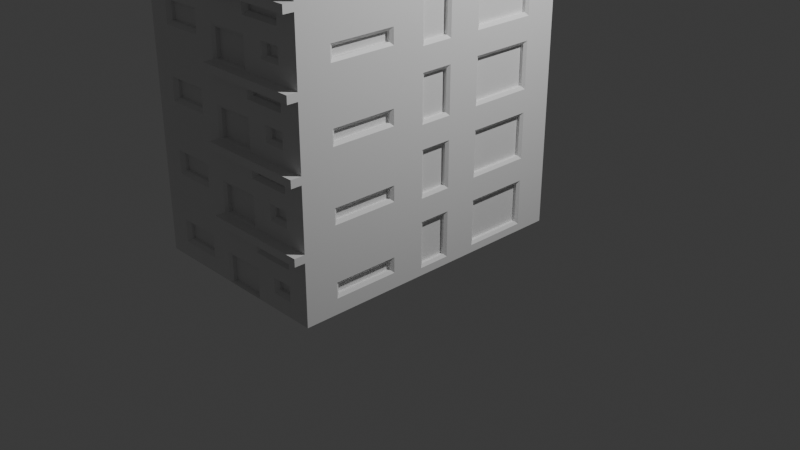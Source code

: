 # Source: building.blend  (saved by Blender 4.0.36; exported with 4.5.12 LTS)
import bpy
from mathutils import Matrix  # noqa: F401  (used for matrix-valued properties, if any)

bpy.ops.wm.read_factory_settings(use_empty=True)
scene = bpy.context.scene
scene.name = 'Scene'

# ---- collections
col_collection = bpy.data.collections.new('Collection'); scene.collection.children.link(col_collection)

# ---- materials (node trees are filled in below, after node groups)
mat_material = bpy.data.materials.new('Material')
mat_material.alpha_threshold = 0.0
mat_material.use_transparent_shadow = False
mat_material.roughness = 0.5
mat_material.line_color = (0.0, 0.0, 0.0, 1.0)

# ---- material node trees
mat_material.use_nodes = True; mat_material.node_tree.nodes.clear()
_N = mat_material.node_tree.nodes; _L = mat_material.node_tree.links
n0 = _N.new('ShaderNodeOutputMaterial'); n0.name = 'Material Output'; n0.location = (300, 300)
n1 = _N.new('ShaderNodeBsdfPrincipled'); n1.name = 'Principled BSDF'; n1.location = (10, 300)
n1.inputs[3].default_value = 1.45
_L.new(n1.outputs[0], n0.inputs[0])
n0.is_active_output = True

# ---- world
world_world = bpy.data.worlds.new('World'); scene.world = world_world
world_world.use_nodes = True; world_world.node_tree.nodes.clear()
_N = world_world.node_tree.nodes; _L = world_world.node_tree.links
n0 = _N.new('ShaderNodeOutputWorld'); n0.name = 'World Output'; n0.location = (300, 300)
n1 = _N.new('ShaderNodeBackground'); n1.name = 'Background'; n1.location = (10, 300)
n1.inputs[0].default_value = (0.05088, 0.05088, 0.05088, 1.0)
_L.new(n1.outputs[0], n0.inputs[0])
n0.is_active_output = True
world_world.color = (0.05088, 0.05088, 0.05088)
world_world.use_sun_shadow = False
world_world.sun_shadow_jitter_overblur = 0.0

# ---- cameras
cam_camera = bpy.data.cameras.new('Camera')
cam_camera.clip_end = 100.0
cam_camera.ortho_scale = 7.314

# ---- lights
light_light = bpy.data.lights.new('Light', 'POINT')
light_light.transmission_factor = 0.0
light_light.use_soft_falloff = False
light_light.energy = 1000.0
light_light.shadow_soft_size = 0.1
light_light.shadow_maximum_resolution = 0.006
light_light.use_absolute_resolution = True

# ---- meshes
me_cube = bpy.data.meshes.new('Cube')
me_cube.from_pydata([(1.0, 1.0, -0.3), (1.0, 1.0, -1.0), (1.0, -2.0, -0.3), (1.0, -2.0, -1.0), (-1.0, 1.0, -0.3), (-1.0, 1.0, -1.0), (-1.0, -2.0, -0.3), (-1.0, -2.0, -1.0), (-1.0, 0.6667, -1.0), (-1.0, 0.3333, -1.0), (-1.0, -2.98e-08, -1.0), (-1.0, -0.3333, -1.0), (-1.0, -0.6667, -1.0), (-1.0, -1.0, -1.0), (-1.0, -1.333, -1.0), (-1.0, -1.667, -1.0), (1.0, 0.6667, -0.3), (1.0, 0.3333, -0.3), (1.0, -2.98e-08, -0.3), (1.0, -0.3333, -0.3), (1.0, -0.6667, -0.3), (1.0, -1.0, -0.3), (1.0, -1.333, -0.3), (1.0, -1.667, -0.3), (-1.0, -1.667, -0.3), (-1.0, -1.333, -0.3), (-1.0, -1.0, -0.3), (-1.0, -0.6667, -0.3), (-1.0, -0.3333, -0.3), (-1.0, 5.96e-08, -0.3), (-1.0, 0.3333, -0.3), (-1.0, 0.6667, -0.3), (1.0, -1.667, -1.0), (1.0, -1.333, -1.0), (1.0, -1.0, -1.0), (1.0, -0.6667, -1.0), (1.0, -0.3333, -1.0), (1.0, 5.96e-08, -1.0), (1.0, 0.3333, -1.0), (1.0, 0.6667, -1.0), (0.7778, 1.0, -1.0), (0.5556, 1.0, -1.0), (0.3333, 1.0, -1.0), (0.1111, 1.0, -1.0), (-0.1111, 1.0, -1.0), (-0.3333, 1.0, -1.0), (-0.5556, 1.0, -1.0), (-0.7778, 1.0, -1.0), (0.7778, -2.0, -0.3), (0.5556, -2.0, -0.3), (0.3333, -2.0, -0.3), (0.1111, -2.0, -0.3), (-0.1111, -2.0, -0.3), (-0.3333, -2.0, -0.3), (-0.5556, -2.0, -0.3), (-0.7778, -2.0, -0.3), (-0.7778, -2.0, -1.0), (-0.5556, -2.0, -1.0), (-0.3333, -2.0, -1.0), (-0.08111, -1.98, -0.9939), (0.1111, -1.98, -0.9939), (0.3033, -1.98, -0.9939), (0.5556, -2.0, -1.0), (0.7778, -2.0, -1.0), (-0.7778, 1.0, -0.3), (-0.5556, 1.0, -0.3), (-0.3333, 1.0, -0.3), (-0.1111, 1.0, -0.3), (0.1111, 1.0, -0.3), (0.3333, 1.0, -0.3), (0.5556, 1.0, -0.3), (0.7778, 1.0, -0.3), (0.7778, 0.6667, -1.0), (0.5556, 0.6667, -1.0), (0.3333, 0.6667, -1.0), (0.1111, 0.6667, -1.0), (-0.1111, 0.6667, -1.0), (-0.3333, 0.6667, -1.0), (-0.5556, 0.6667, -1.0), (-0.7778, 0.6667, -1.0), (0.7778, 0.3333, -1.0), (0.5556, 0.3333, -1.0), (0.3333, 0.3333, -1.0), (0.1111, 0.3333, -1.0), (-0.1111, 0.3333, -1.0), (-0.3333, 0.3333, -1.0), (-0.5556, 0.3333, -1.0), (-0.7778, 0.3333, -1.0), (0.7778, 4.967e-08, -1.0), (0.5556, 3.974e-08, -1.0), (0.3333, 2.98e-08, -1.0), (0.1111, 1.987e-08, -1.0), (-0.1111, 9.934e-09, -1.0), (-0.3333, -1.776e-15, -1.0), (-0.5556, -9.934e-09, -1.0), (-0.7778, -1.987e-08, -1.0), (0.7778, -0.3333, -1.0), (0.5556, -0.3333, -1.0), (0.3333, -0.3333, -1.0), (0.1111, -0.3333, -1.0), (-0.1111, -0.3333, -1.0), (-0.3333, -0.3333, -1.0), (-0.5556, -0.3333, -1.0), (-0.7778, -0.3333, -1.0), (0.7778, -0.6667, -1.0), (0.5556, -0.6667, -1.0), (0.3333, -0.6667, -1.0), (0.1111, -0.6667, -1.0), (-0.1111, -0.6667, -1.0), (-0.3333, -0.6667, -1.0), (-0.5556, -0.6667, -1.0), (-0.7778, -0.6667, -1.0), (0.7778, -1.0, -1.0), (0.5556, -1.0, -1.0), (0.3333, -1.0, -1.0), (0.1111, -1.0, -1.0), (-0.1111, -1.0, -1.0), (-0.3333, -1.0, -1.0), (-0.5556, -1.0, -1.0), (-0.7778, -1.0, -1.0), (0.7778, -1.333, -1.0), (0.5556, -1.333, -1.0), (0.3333, -1.333, -1.0), (0.1111, -1.333, -1.0), (-0.1111, -1.333, -1.0), (-0.3333, -1.333, -1.0), (-0.5556, -1.333, -1.0), (-0.7778, -1.333, -1.0), (0.7778, -1.667, -1.0), (0.5556, -1.667, -1.0), (0.3333, -1.667, -1.0), (0.1111, -1.667, -1.0), (-0.1111, -1.667, -1.0), (-0.3333, -1.667, -1.0), (-0.5556, -1.667, -1.0), (-0.7778, -1.667, -1.0), (-0.7778, 0.6667, -0.3), (-0.5556, 0.6667, -0.3), (-0.3333, 0.6667, -0.3), (-0.1111, 0.6667, -0.3), (0.1111, 0.6667, -0.3), (0.3333, 0.6667, -0.3), (0.5556, 0.6667, -0.3), (0.7778, 0.6667, -0.3), (-0.7778, 0.3333, -0.3), (-0.5556, 0.3333, -0.3), (-0.3333, 0.3333, -0.3), (-0.1111, 0.3333, -0.3), (0.1111, 0.3333, -0.3), (0.3333, 0.3333, -0.3), (0.5556, 0.3333, -0.3), (0.7778, 0.3333, -0.3), (-0.7778, 4.967e-08, -0.3), (-0.5556, 3.974e-08, -0.3), (-0.3333, 2.98e-08, -0.3), (-0.1111, 1.987e-08, -0.3), (0.1111, 9.934e-09, -0.3), (0.3333, -1.776e-15, -0.3), (0.5556, -9.934e-09, -0.3), (0.7778, -1.987e-08, -0.3), (-0.7778, -0.3333, -0.3), (-0.5556, -0.3333, -0.3), (-0.3333, -0.3333, -0.3), (-0.1111, -0.3333, -0.3), (0.1111, -0.3333, -0.3), (0.3333, -0.3333, -0.3), (0.5556, -0.3333, -0.3), (0.7778, -0.3333, -0.3), (-0.7778, -0.6667, -0.3), (-0.5556, -0.6667, -0.3), (-0.3333, -0.6667, -0.3), (-0.1111, -0.6667, -0.3), (0.1111, -0.6667, -0.3), (0.3333, -0.6667, -0.3), (0.5556, -0.6667, -0.3), (0.7778, -0.6667, -0.3), (-0.7778, -1.0, -0.3), (-0.5556, -1.0, -0.3), (-0.3333, -1.0, -0.3), (-0.1111, -1.0, -0.3), (0.1111, -1.0, -0.3), (0.3333, -1.0, -0.3), (0.5556, -1.0, -0.3), (0.7778, -1.0, -0.3), (-0.7778, -1.333, -0.3), (-0.5556, -1.333, -0.3), (-0.3333, -1.333, -0.3), (-0.1111, -1.333, -0.3), (0.1111, -1.333, -0.3), (0.3333, -1.333, -0.3), (0.5556, -1.333, -0.3), (0.7778, -1.333, -0.3), (-0.7778, -1.667, -0.3), (-0.5556, -1.667, -0.3), (-0.3333, -1.667, -0.3), (-0.1111, -1.667, -0.3), (0.1111, -1.667, -0.3), (0.3333, -1.667, -0.3), (0.5556, -1.667, -0.3), (0.7778, -1.667, -0.3), (1.0, 1.0, -0.3778), (1.0, 1.0, -0.4556), (1.0, 1.0, -0.5333), (1.0, 1.0, -0.6111), (1.0, 1.0, -0.6889), (1.0, 1.0, -0.7667), (1.0, 1.0, -0.8444), (1.0, 1.0, -0.9222), (-1.0, -2.0, -0.9222), (-1.0, -2.0, -0.8444), (-1.0, -2.0, -0.7667), (-1.0, -2.0, -0.6889), (-1.0, -2.0, -0.6111), (-1.0, -2.0, -0.5333), (-1.0, -2.0, -0.4556), (-1.0, -2.0, -0.3778), (1.0, -2.0, -0.3778), (1.0, -2.0, -0.4556), (1.0, -2.0, -0.5333), (1.0, -2.0, -0.6111), (1.0, -2.0, -0.6889), (1.0, -2.0, -0.7667), (1.0, -2.0, -0.8444), (1.0, -2.0, -0.9222), (-1.0, 1.0, -0.3778), (-1.0, 1.0, -0.4556), (-1.0, 1.0, -0.5333), (-1.0, 1.0, -0.6111), (-1.0, 1.0, -0.6889), (-1.0, 1.0, -0.7667), (-1.0, 1.0, -0.8444), (-1.0, 1.0, -0.9222), (1.0, 0.6667, -0.3778), (0.98, 0.6367, -0.4856), (0.98, 0.6367, -0.5333), (0.98, 0.6367, -0.6111), (0.98, 0.6367, -0.6889), (0.98, 0.6367, -0.7667), (0.98, 0.6367, -0.8444), (0.98, 0.6367, -0.8922), (1.0, 0.3333, -0.3778), (0.98, 0.3333, -0.4856), (0.98, 0.3333, -0.8922), (1.0, -1.987e-08, -0.3778), (0.98, 0.03, -0.4856), (0.98, 0.03, -0.5333), (0.98, 0.03, -0.6111), (0.98, 0.03, -0.6889), (0.98, 0.03, -0.7667), (0.98, 0.03, -0.8444), (0.98, 0.03, -0.8922), (1.0, -0.3333, -0.3778), (0.98, -0.3633, -0.4856), (0.98, -0.3633, -0.5333), (0.98, -0.3633, -0.6111), (0.98, -0.3633, -0.6889), (0.98, -0.3633, -0.7667), (0.98, -0.3633, -0.8444), (0.98, -0.3633, -0.8922), (1.0, -0.6667, -0.3778), (0.98, -0.6367, -0.4856), (0.98, -0.6367, -0.5333), (0.98, -0.6367, -0.6111), (0.98, -0.6367, -0.6889), (0.98, -0.6367, -0.7667), (0.98, -0.6367, -0.8444), (0.98, -0.6367, -0.8922), (1.0, -1.0, -0.3778), (1.0, -1.0, -0.4556), (1.0, -1.0, -0.5333), (1.0, -1.0, -0.6111), (0.98, -1.03, -0.7189), (0.98, -1.03, -0.7667), (0.98, -1.03, -0.8144), (1.0, -1.0, -0.9222), (1.0, -1.333, -0.3778), (1.0, -1.333, -0.4556), (1.0, -1.333, -0.5333), (1.0, -1.333, -0.6111), (0.98, -1.333, -0.7189), (1.0, -1.333, -0.8444), (1.0, -1.333, -0.9222), (1.0, -1.667, -0.3778), (1.0, -1.667, -0.4556), (1.0, -1.667, -0.5333), (1.0, -1.667, -0.6111), (0.98, -1.637, -0.7189), (0.98, -1.637, -0.7667), (0.98, -1.637, -0.8144), (1.0, -1.667, -0.9222), (-1.0, -1.667, -0.3778), (-1.0, -1.667, -0.4556), (-1.0, -1.667, -0.5333), (-1.0, -1.667, -0.6111), (-0.98, -1.637, -0.7189), (-0.98, -1.637, -0.7667), (-0.98, -1.637, -0.8144), (-1.0, -1.667, -0.9222), (-1.0, -1.333, -0.3778), (-1.0, -1.333, -0.4556), (-1.0, -1.333, -0.5333), (-1.0, -1.333, -0.6111), (-0.98, -1.333, -0.7189), (-0.5556, -1.93, -0.7667), (-1.0, -1.333, -0.8444), (-1.0, -1.333, -0.9222), (-1.0, -1.0, -0.3778), (-1.0, -1.0, -0.4556), (-1.0, -1.0, -0.5333), (-1.0, -1.0, -0.6111), (-0.98, -1.03, -0.7189), (-0.98, -1.03, -0.7667), (-0.98, -1.03, -0.8144), (-1.0, -1.0, -0.9222), (-1.0, -0.6667, -0.3778), (-0.98, -0.6367, -0.4856), (-0.98, -0.6367, -0.5333), (-0.98, -0.6367, -0.6111), (-0.98, -0.6367, -0.6889), (-0.98, -0.6367, -0.7667), (-0.98, -0.6367, -0.8444), (-0.98, -0.6367, -0.8922), (-1.0, -0.3333, -0.3778), (-0.98, -0.3633, -0.4856), (-0.98, -0.3633, -0.5333), (-0.98, -0.3633, -0.6111), (-0.98, -0.3633, -0.6889), (-0.98, -0.3633, -0.7667), (-0.98, -0.3633, -0.8444), (-0.98, -0.3633, -0.8922), (-1.0, 4.967e-08, -0.3778), (-0.98, 0.03, -0.4856), (-0.98, 0.03, -0.5333), (-0.98, 0.03, -0.6111), (-0.98, 0.03, -0.6889), (-0.98, 0.03, -0.7667), (-0.98, 0.03, -0.8444), (-0.98, 0.03, -0.8922), (-1.0, 0.3333, -0.3778), (-0.98, 0.3333, -0.4856), (-0.5556, -1.93, -0.6889), (-0.5556, -1.93, -0.6411), (0.5556, -1.93, -0.5033), (0.5556, -1.93, -0.4556), (0.5556, -1.93, -0.4078), (-0.98, 0.3333, -0.8922), (-1.0, 0.6667, -0.3778), (-0.98, 0.6367, -0.4856), (-0.98, 0.6367, -0.5333), (-0.98, 0.6367, -0.6111), (-0.98, 0.6367, -0.6889), (-0.98, 0.6367, -0.7667), (-0.98, 0.6367, -0.8444), (-0.98, 0.6367, -0.8922), (-0.7478, 0.98, -0.4078), (-0.7478, 0.98, -0.4556), (-0.7478, 0.98, -0.5033), (-0.7778, 1.0, -0.6111), (-0.7478, 0.98, -0.7189), (-0.7478, 0.98, -0.7667), (-0.7478, 0.98, -0.8144), (-0.7778, 1.0, -0.9222), (-0.5556, 0.98, -0.4078), (-0.5556, 1.0, -0.5333), (-0.5556, 1.0, -0.6111), (-0.5556, 0.98, -0.7189), (-0.5556, 1.0, -0.8444), (-0.5556, 1.0, -0.9222), (-0.3633, 0.98, -0.4078), (-0.3633, 0.98, -0.4556), (-0.3633, 0.98, -0.5033), (-0.3333, 1.0, -0.6111), (-0.3633, 0.98, -0.7189), (-0.3633, 0.98, -0.7667), (-0.3633, 0.98, -0.8144), (-0.3333, 1.0, -0.9222), (-0.08111, 0.98, -0.4078), (-0.08111, 0.98, -0.4556), (-0.08111, 0.98, -0.5333), (-0.08111, 0.98, -0.6111), (-0.08111, 0.98, -0.6889), (-0.08111, 0.98, -0.7667), (-0.08111, 0.98, -0.8444), (-0.08111, 0.98, -0.8922), (0.1111, 0.98, -0.4078), (0.1111, 0.98, -0.8922), (0.3033, 0.98, -0.4078), (0.3033, 0.98, -0.4556), (0.3033, 0.98, -0.5333), (0.3033, 0.98, -0.6111), (0.3033, 0.98, -0.6889), (0.3033, 0.98, -0.7667), (0.3033, 0.98, -0.8444), (0.3033, 0.98, -0.8922), (0.5556, 1.0, -0.3778), (0.5856, 0.98, -0.4856), (0.5856, 0.98, -0.5333), (0.5856, 0.98, -0.6111), (0.5856, 0.98, -0.6889), (0.5856, 0.98, -0.7667), (0.5856, 0.98, -0.8444), (0.5856, 0.98, -0.8922), (0.7778, 1.0, -0.3778), (0.7478, 0.98, -0.4856), (0.7478, 0.98, -0.5333), (0.7478, 0.98, -0.6111), (0.7478, 0.98, -0.6889), (0.7478, 0.98, -0.7667), (0.7478, 0.98, -0.8444), (0.7478, 0.98, -0.8922), (0.7478, -1.96, -0.4078), (0.7478, -1.96, -0.4556), (0.7478, -1.96, -0.5033), (0.7778, -2.0, -0.6111), (0.7478, -1.96, -0.7189), (0.7478, -1.96, -0.7667), (0.7478, -1.96, -0.8144), (0.7778, -2.0, -0.9222), (0.5556, -1.96, -0.4078), (0.5556, -2.0, -0.5333), (0.5556, -2.0, -0.6111), (0.5856, -1.96, -0.7189), (0.5856, -1.96, -0.7667), (0.5856, -1.96, -0.8144), (0.5556, -2.0, -0.9222), (0.3633, -1.96, -0.4078), (0.3633, -1.96, -0.4556), (0.3633, -1.96, -0.5033), (0.3333, -2.0, -0.6111), (0.3033, -1.98, -0.7189), (0.3033, -1.98, -0.7667), (0.3033, -1.98, -0.8444), (0.3033, -1.98, -0.9222), (0.1111, -2.0, -0.3778), (0.1111, -2.0, -0.4556), (0.1111, -2.0, -0.5333), (0.1111, -2.0, -0.6111), (0.1111, -1.98, -0.7189), (-0.1111, -2.0, -0.3778), (-0.1111, -2.0, -0.4556), (-0.1111, -2.0, -0.5333), (-0.1111, -2.0, -0.6111), (-0.08111, -1.98, -0.7189), (-0.08111, -1.98, -0.7667), (-0.08111, -1.98, -0.8444), (-0.08111, -1.98, -0.9222), (-0.3333, -2.0, -0.3778), (-0.3333, -2.0, -0.4556), (-0.3333, -2.0, -0.5333), (-0.3633, -1.96, -0.6411), (-0.3633, -1.96, -0.6889), (-0.3633, -1.96, -0.7667), (-0.3633, -1.96, -0.8144), (-0.3333, -2.0, -0.9222), (-0.5556, -2.0, -0.3778), (-0.5556, -2.0, -0.4556), (-0.5556, -2.0, -0.5333), (-0.5556, -1.96, -0.6411), (-0.5556, -2.0, -0.8444), (-0.5556, -2.0, -0.9222), (-0.7778, -2.0, -0.3778), (-0.7778, -2.0, -0.4556), (-0.7778, -2.0, -0.5333), (-0.7478, -1.96, -0.6411), (-0.7478, -1.96, -0.6889), (-0.7478, -1.96, -0.7667), (-0.7478, -1.96, -0.8144), (-0.7778, -2.0, -0.9222), (-0.1111, -2.0, -1.0), (0.1111, -2.0, -1.0), (0.3333, -2.0, -1.0), (0.3333, -2.0, -0.9222), (-0.1111, -2.0, -0.9222), (0.3333, -2.0, -0.6889), (0.3333, -2.0, -0.7667), (0.3333, -2.0, -0.8444), (-0.1111, -2.0, -0.6889), (-0.1111, -2.0, -0.7667), (-0.1111, -2.0, -0.8444), (0.1111, -2.0, -0.6889), (0.1111, -1.94, -0.9222), (0.1111, -1.94, -0.9939), (0.1111, -1.94, -0.7189), (0.1111, -1.94, -0.7667), (0.1111, -1.94, -0.8444), (-0.08111, -1.94, -0.9222), (-0.08111, -1.94, -0.8444), (-0.08111, -1.94, -0.7667), (0.3033, -1.94, -0.9222), (0.3033, -1.94, -0.8444), (0.3033, -1.94, -0.7667), (-0.08111, -1.94, -0.9939), (0.3033, -1.94, -0.9939), (0.3033, -1.94, -0.7189), (-0.08111, -1.94, -0.7189), (-0.3333, -2.0, -0.6111), (-0.3333, -2.0, -0.6889), (-0.3333, -2.0, -0.7667), (-0.3333, -2.0, -0.8444), (-0.7778, -2.0, -0.6111), (-0.7778, -2.0, -0.6889), (-0.7778, -2.0, -0.7667), (-0.7778, -2.0, -0.8444), (-0.5556, -1.96, -0.8144), (-0.5556, -2.0, -0.6111), (0.7778, -2.0, -0.3778), (0.7778, -2.0, -0.4556), (0.7778, -2.0, -0.5333), (0.7778, -2.0, -0.6889), (0.7778, -2.0, -0.7667), (0.7778, -2.0, -0.8444), (0.5556, -2.0, -0.6889), (0.5556, -2.0, -0.7667), (0.5556, -2.0, -0.8444), (0.3333, -2.0, -0.3778), (0.3333, -2.0, -0.4556), (0.3333, -2.0, -0.5333), (0.5556, -1.96, -0.5033), (0.5556, -2.0, -0.3778), (1.0, -2.107, -0.3), (0.7778, -2.107, -0.3), (0.5556, -2.107, -0.3), (0.3333, -2.107, -0.3), (0.1111, -2.107, -0.3), (-0.1111, -2.107, -0.3), (1.0, -2.107, -0.3778), (0.7778, -2.107, -0.3778), (0.5556, -2.107, -0.3778), (0.3333, -2.107, -0.3778), (0.1111, -2.107, -0.3778), (-0.1111, -2.107, -0.3778), (-1.0, -1.667, -0.6889), (-1.0, -1.667, -0.7667), (-1.0, -1.667, -0.8444), (-1.0, -1.0, -0.6889), (-1.0, -1.0, -0.7667), (-1.0, -1.0, -0.8444), (-1.0, -0.6667, -0.4556), (-1.0, -0.6667, -0.5333), (-1.0, -0.6667, -0.6111), (-1.0, -0.6667, -0.6889), (-1.0, -0.6667, -0.7667), (-1.0, -0.6667, -0.8444), (-1.0, -0.6667, -0.9222), (-1.0, -0.3333, -0.4556), (-1.0, -0.3333, -0.5333), (-1.0, -0.3333, -0.6111), (-1.0, -0.3333, -0.6889), (-1.0, -0.3333, -0.7667), (-1.0, -0.3333, -0.8444), (-1.0, -0.3333, -0.9222), (-1.0, 3.974e-08, -0.4556), (-1.0, 2.98e-08, -0.5333), (-1.0, 1.987e-08, -0.6111), (-1.0, 9.934e-09, -0.6889), (-1.0, -1.776e-15, -0.7667), (-1.0, -9.934e-09, -0.8444), (-1.0, -1.987e-08, -0.9222), (-1.0, 0.6667, -0.4556), (-1.0, 0.6667, -0.5333), (-1.0, 0.6667, -0.6111), (-1.0, 0.6667, -0.6889), (-1.0, 0.6667, -0.7667), (-1.0, 0.6667, -0.8444), (-1.0, 0.6667, -0.9222), (-1.0, 0.3333, -0.9222), (-1.0, 0.3333, -0.4556), (-0.98, -1.333, -0.8144), (-1.0, -1.333, -0.6889), (-0.95, -1.333, -0.7189), (-0.95, -1.333, -0.7667), (-0.95, -1.333, -0.8144), (-0.95, 0.3333, -0.4856), (-0.95, 0.3333, -0.5333), (-0.95, 0.3333, -0.6111), (-0.95, 0.3333, -0.6889), (-0.95, 0.3333, -0.7667), (-0.95, 0.3333, -0.8444), (-0.95, 0.3333, -0.8922), (-0.95, 0.6367, -0.8444), (-0.95, 0.6367, -0.7667), (-0.95, 0.6367, -0.6889), (-0.95, 0.6367, -0.6111), (-0.95, 0.6367, -0.5333), (-0.95, 0.03, -0.8444), (-0.95, 0.03, -0.7667), (-0.95, 0.03, -0.6889), (-0.95, 0.03, -0.6111), (-0.95, 0.03, -0.5333), (-0.95, -0.6367, -0.8444), (-0.95, -0.3633, -0.8444), (-0.95, -0.6367, -0.7667), (-0.95, -0.3633, -0.7667), (-0.95, -0.6367, -0.6889), (-0.95, -0.3633, -0.6889), (-0.95, -0.6367, -0.6111), (-0.95, -0.3633, -0.6111), (-0.95, -0.6367, -0.5333), (-0.95, -0.3633, -0.5333), (-0.95, -1.03, -0.7667), (-0.95, -1.637, -0.7667), (-0.95, -1.637, -0.7189), (-0.95, -1.637, -0.8144), (-0.95, -1.03, -0.7189), (-0.95, -1.03, -0.8144), (-0.95, -0.6367, -0.4856), (-0.95, -0.6367, -0.8922), (-0.95, -0.3633, -0.4856), (-0.95, -0.3633, -0.8922), (-0.95, 0.03, -0.4856), (-0.95, 0.03, -0.8922), (-0.95, 0.6367, -0.4856), (-0.95, 0.6367, -0.8922), (-0.5556, -1.93, -0.8144), (-0.7478, -1.93, -0.7667), (-0.7478, -1.93, -0.6889), (-0.3633, -1.93, -0.7667), (-0.3633, -1.93, -0.6889), (0.3633, -1.93, -0.4556), (0.7478, -1.93, -0.7667), (0.5856, -1.93, -0.7667), (0.7478, -1.93, -0.4556), (-0.3633, -1.93, -0.6411), (-0.3633, -1.93, -0.8144), (-0.7478, -1.93, -0.6411), (-0.7478, -1.93, -0.8144), (0.7478, -1.93, -0.4078), (0.7478, -1.93, -0.5033), (0.7478, -1.93, -0.7189), (0.7478, -1.93, -0.8144), (0.5856, -1.93, -0.7189), (0.5856, -1.93, -0.8144), (0.3633, -1.93, -0.4078), (0.3633, -1.93, -0.5033), (1.0, 0.6667, -0.4556), (1.0, 0.6667, -0.5333), (1.0, 0.6667, -0.6111), (1.0, 0.6667, -0.6889), (1.0, 0.6667, -0.7667), (1.0, 0.6667, -0.8444), (1.0, 0.6667, -0.9222), (1.0, -9.934e-09, -0.4556), (1.0, 8.882e-16, -0.5333), (1.0, 9.934e-09, -0.6111), (1.0, 1.987e-08, -0.6889), (1.0, 2.98e-08, -0.7667), (1.0, 3.974e-08, -0.8444), (1.0, 4.967e-08, -0.9222), (1.0, -0.3333, -0.4556), (1.0, -0.3333, -0.5333), (1.0, -0.3333, -0.6111), (1.0, -0.3333, -0.6889), (1.0, -0.3333, -0.7667), (1.0, -0.3333, -0.8444), (1.0, -0.3333, -0.9222), (1.0, -0.6667, -0.4556), (1.0, -0.6667, -0.5333), (1.0, -0.6667, -0.6111), (1.0, -0.6667, -0.6889), (1.0, -0.6667, -0.7667), (1.0, -0.6667, -0.8444), (1.0, -0.6667, -0.9222), (1.0, -1.0, -0.6889), (1.0, -1.0, -0.7667), (1.0, -1.0, -0.8444), (1.0, -1.667, -0.6889), (1.0, -1.667, -0.7667), (1.0, -1.667, -0.8444), (0.98, -1.333, -0.8144), (1.0, -1.333, -0.6889), (1.0, 0.3333, -0.9222), (1.0, 0.3333, -0.4556), (0.95, 0.3333, -0.4856), (0.95, 0.3333, -0.5333), (0.95, 0.3333, -0.6111), (0.95, 0.3333, -0.6889), (0.95, 0.3333, -0.7667), (0.95, 0.3333, -0.8444), (0.95, 0.3333, -0.8922), (0.95, -1.333, -0.7189), (0.95, -1.333, -0.7667), (0.95, -1.333, -0.8144), (0.95, -1.637, -0.7667), (0.95, -1.03, -0.7667), (0.95, -0.3633, -0.8444), (0.95, -0.6367, -0.8444), (0.95, -0.3633, -0.7667), (0.95, -0.6367, -0.7667), (0.95, -0.3633, -0.6889), (0.95, -0.6367, -0.6889), (0.95, -0.3633, -0.6111), (0.95, -0.6367, -0.6111), (0.95, -0.3633, -0.5333), (0.95, -0.6367, -0.5333), (0.95, 0.03, -0.8444), (0.95, 0.03, -0.7667), (0.95, 0.03, -0.6889), (0.95, 0.03, -0.6111), (0.95, 0.03, -0.5333), (0.95, 0.6367, -0.8444), (0.95, 0.6367, -0.7667), (0.95, 0.6367, -0.6889), (0.95, 0.6367, -0.6111), (0.95, 0.6367, -0.5333), (0.95, 0.6367, -0.4856), (0.95, 0.6367, -0.8922), (0.95, 0.03, -0.4856), (0.95, 0.03, -0.8922), (0.95, -0.3633, -0.4856), (0.95, -0.3633, -0.8922), (0.95, -0.6367, -0.4856), (0.95, -0.6367, -0.8922), (0.95, -1.03, -0.7189), (0.95, -1.03, -0.8144), (0.95, -1.637, -0.7189), (0.95, -1.637, -0.8144), (-0.7778, 1.0, -0.3778), (-0.7778, 1.0, -0.4556), (-0.7778, 1.0, -0.5333), (-0.7778, 1.0, -0.6889), (-0.7778, 1.0, -0.7667), (-0.7778, 1.0, -0.8444), (-0.3333, 1.0, -0.3778), (-0.3333, 1.0, -0.4556), (-0.3333, 1.0, -0.5333), (-0.3333, 1.0, -0.6889), (-0.3333, 1.0, -0.7667), (-0.3333, 1.0, -0.8444), (-0.1111, 1.0, -0.3778), (-0.1111, 1.0, -0.4556), (-0.1111, 1.0, -0.5333), (-0.1111, 1.0, -0.6111), (-0.1111, 1.0, -0.6889), (-0.1111, 1.0, -0.7667), (-0.1111, 1.0, -0.8444), (-0.1111, 1.0, -0.9222), (0.3333, 1.0, -0.3778), (0.3333, 1.0, -0.4556), (0.3333, 1.0, -0.5333), (0.3333, 1.0, -0.6111), (0.3333, 1.0, -0.6889), (0.3333, 1.0, -0.7667), (0.3333, 1.0, -0.8444), (0.3333, 1.0, -0.9222), (0.5556, 1.0, -0.4556), (0.5556, 1.0, -0.5333), (0.5556, 1.0, -0.6111), (0.5556, 1.0, -0.6889), (0.5556, 1.0, -0.7667), (0.5556, 1.0, -0.8444), (0.5556, 1.0, -0.9222), (0.7778, 1.0, -0.4556), (0.7778, 1.0, -0.5333), (0.7778, 1.0, -0.6111), (0.7778, 1.0, -0.6889), (0.7778, 1.0, -0.7667), (0.7778, 1.0, -0.8444), (0.7778, 1.0, -0.9222), (0.1111, 1.0, -0.9222), (0.1111, 1.0, -0.3778), (-0.5556, 0.98, -0.8144), (-0.5556, 1.0, -0.6889), (-0.5556, 0.98, -0.5033), (-0.5556, 1.0, -0.3778), (-0.5556, 0.95, -0.4078), (-0.5556, 0.95, -0.4556), (-0.5556, 0.95, -0.5033), (-0.5556, 0.95, -0.7189), (-0.5556, 0.95, -0.7667), (-0.5556, 0.95, -0.8144), (0.1111, 0.95, -0.4078), (0.1111, 0.95, -0.4556), (0.1111, 0.95, -0.5333), (0.1111, 0.95, -0.6111), (0.1111, 0.95, -0.6889), (0.1111, 0.95, -0.7667), (0.1111, 0.95, -0.8444), (0.1111, 0.95, -0.8922), (0.5856, 0.95, -0.8444), (0.7478, 0.95, -0.8444), (0.5856, 0.95, -0.7667), (0.7478, 0.95, -0.7667), (0.5856, 0.95, -0.6889), (0.7478, 0.95, -0.6889), (0.5856, 0.95, -0.6111), (0.7478, 0.95, -0.6111), (0.5856, 0.95, -0.5333), (0.7478, 0.95, -0.5333), (0.3033, 0.95, -0.8444), (0.3033, 0.95, -0.7667), (0.3033, 0.95, -0.6889), (0.3033, 0.95, -0.6111), (0.3033, 0.95, -0.5333), (0.3033, 0.95, -0.4556), (-0.08111, 0.95, -0.8444), (-0.08111, 0.95, -0.7667), (-0.08111, 0.95, -0.6889), (-0.08111, 0.95, -0.6111), (-0.08111, 0.95, -0.5333), (-0.08111, 0.95, -0.4556), (-0.3633, 0.95, -0.7667), (-0.3633, 0.95, -0.4556), (-0.7478, 0.95, -0.7667), (-0.7478, 0.95, -0.4556), (-0.7478, 0.95, -0.4078), (-0.7478, 0.95, -0.5033), (-0.7478, 0.95, -0.7189), (-0.7478, 0.95, -0.8144), (-0.3633, 0.95, -0.4078), (-0.3633, 0.95, -0.5033), (-0.3633, 0.95, -0.7189), (-0.3633, 0.95, -0.8144), (-0.08111, 0.95, -0.4078), (-0.08111, 0.95, -0.8922), (0.3033, 0.95, -0.4078), (0.3033, 0.95, -0.8922), (0.5856, 0.95, -0.4856), (0.5856, 0.95, -0.8922), (0.7478, 0.95, -0.4856), (0.7478, 0.95, -0.8922)], [], [(192, 24, 6, 55), (460, 55, 6, 215), (346, 31, 4, 224), (128, 32, 3, 63), (282, 23, 2, 216), (402, 71, 0, 200), (200, 0, 16, 232), (232, 16, 17, 240), (240, 17, 18, 243), (243, 18, 19, 251), (251, 19, 20, 259), (259, 20, 21, 267), (267, 21, 22, 275), (275, 22, 23, 282), (40, 1, 39, 72), (72, 39, 38, 80), (80, 38, 37, 88), (88, 37, 36, 96), (96, 36, 35, 104), (104, 35, 34, 112), (112, 34, 33, 120), (120, 33, 32, 128), (215, 6, 24, 290), (290, 24, 25, 298), (298, 25, 26, 306), (306, 26, 27, 314), (314, 27, 28, 322), (322, 28, 29, 330), (330, 29, 30, 338), (338, 30, 31, 346), (64, 4, 31, 136), (136, 31, 30, 144), (144, 30, 29, 152), (152, 29, 28, 160), (160, 28, 27, 168), (168, 27, 26, 176), (176, 26, 25, 184), (184, 25, 24, 192), (22, 191, 199, 23), (191, 190, 198, 199), (190, 189, 197, 198), (189, 188, 196, 197), (188, 187, 195, 196), (187, 186, 194, 195), (186, 185, 193, 194), (185, 184, 192, 193), (21, 183, 191, 22), (183, 182, 190, 191), (182, 181, 189, 190), (181, 180, 188, 189), (180, 179, 187, 188), (179, 178, 186, 187), (178, 177, 185, 186), (177, 176, 184, 185), (20, 175, 183, 21), (175, 174, 182, 183), (174, 173, 181, 182), (173, 172, 180, 181), (172, 171, 179, 180), (171, 170, 178, 179), (170, 169, 177, 178), (169, 168, 176, 177), (19, 167, 175, 20), (167, 166, 174, 175), (166, 165, 173, 174), (165, 164, 172, 173), (164, 163, 171, 172), (163, 162, 170, 171), (162, 161, 169, 170), (161, 160, 168, 169), (18, 159, 167, 19), (159, 158, 166, 167), (158, 157, 165, 166), (157, 156, 164, 165), (156, 155, 163, 164), (155, 154, 162, 163), (154, 153, 161, 162), (153, 152, 160, 161), (17, 151, 159, 18), (151, 150, 158, 159), (150, 149, 157, 158), (149, 148, 156, 157), (148, 147, 155, 156), (147, 146, 154, 155), (146, 145, 153, 154), (145, 144, 152, 153), (16, 143, 151, 17), (143, 142, 150, 151), (142, 141, 149, 150), (141, 140, 148, 149), (140, 139, 147, 148), (139, 138, 146, 147), (138, 137, 145, 146), (137, 136, 144, 145), (0, 71, 143, 16), (71, 70, 142, 143), (70, 69, 141, 142), (69, 68, 140, 141), (68, 67, 139, 140), (67, 66, 138, 139), (66, 65, 137, 138), (65, 64, 136, 137), (14, 127, 135, 15), (127, 126, 134, 135), (126, 125, 133, 134), (125, 124, 132, 133), (124, 123, 131, 132), (123, 122, 130, 131), (122, 121, 129, 130), (121, 120, 128, 129), (13, 119, 127, 14), (119, 118, 126, 127), (118, 117, 125, 126), (117, 116, 124, 125), (116, 115, 123, 124), (115, 114, 122, 123), (114, 113, 121, 122), (113, 112, 120, 121), (12, 111, 119, 13), (111, 110, 118, 119), (110, 109, 117, 118), (109, 108, 116, 117), (108, 107, 115, 116), (107, 106, 114, 115), (106, 105, 113, 114), (105, 104, 112, 113), (11, 103, 111, 12), (103, 102, 110, 111), (102, 101, 109, 110), (101, 100, 108, 109), (100, 99, 107, 108), (99, 98, 106, 107), (98, 97, 105, 106), (97, 96, 104, 105), (10, 95, 103, 11), (95, 94, 102, 103), (94, 93, 101, 102), (93, 92, 100, 101), (92, 91, 99, 100), (91, 90, 98, 99), (90, 89, 97, 98), (89, 88, 96, 97), (9, 87, 95, 10), (87, 86, 94, 95), (86, 85, 93, 94), (85, 84, 92, 93), (84, 83, 91, 92), (83, 82, 90, 91), (82, 81, 89, 90), (81, 80, 88, 89), (8, 79, 87, 9), (79, 78, 86, 87), (78, 77, 85, 86), (77, 76, 84, 85), (76, 75, 83, 84), (75, 74, 82, 83), (74, 73, 81, 82), (73, 72, 80, 81), (5, 47, 79, 8), (47, 46, 78, 79), (46, 45, 77, 78), (45, 44, 76, 77), (44, 43, 75, 76), (43, 42, 74, 75), (42, 41, 73, 74), (41, 40, 72, 73), (224, 4, 64, 716), (716, 64, 65, 763), (763, 65, 66, 722), (722, 66, 67, 728), (728, 67, 68, 759), (759, 68, 69, 736), (736, 69, 70, 394), (394, 70, 71, 402), (15, 135, 56, 7), (135, 134, 57, 56), (134, 133, 58, 57), (133, 132, 468, 58), (132, 131, 469, 468), (131, 130, 470, 469), (130, 129, 62, 470), (129, 128, 63, 62), (2, 48, 520, 519), (505, 216, 525, 526), (433, 514, 528, 529), (50, 51, 523, 522), (518, 505, 526, 527), (438, 52, 53, 446), (446, 53, 54, 454), (454, 54, 55, 460), (23, 199, 48, 2), (199, 198, 49, 48), (198, 197, 50, 49), (197, 196, 51, 50), (196, 195, 52, 51), (195, 194, 53, 52), (194, 193, 54, 53), (193, 192, 55, 54), (57, 459, 467, 56), (459, 458, 502, 467), (412, 411, 621, 627), (466, 503, 613, 625), (427, 517, 342, 633), (504, 456, 462, 499), (456, 455, 461, 462), (455, 454, 460, 461), (58, 453, 459, 57), (453, 498, 458, 459), (411, 410, 626, 621), (465, 466, 625, 614), (426, 427, 633, 618), (495, 448, 456, 504), (448, 447, 455, 456), (447, 446, 454, 455), (468, 472, 453, 58), (472, 478, 498, 453), (478, 477, 497, 498), (477, 476, 496, 497), (476, 441, 495, 496), (441, 440, 448, 495), (440, 439, 447, 448), (439, 438, 446, 447), (59, 60, 481, 491), (437, 442, 494, 482), (445, 59, 491, 485), (432, 431, 489, 488), (479, 436, 441, 476), (436, 435, 440, 441), (435, 434, 439, 440), (434, 433, 438, 439), (444, 445, 485, 486), (61, 432, 488, 492), (431, 430, 490, 489), (443, 444, 486, 487), (473, 428, 436, 479), (428, 516, 435, 436), (516, 515, 434, 435), (515, 514, 433, 434), (62, 424, 471, 470), (424, 513, 475, 471), (513, 512, 474, 475), (512, 511, 473, 474), (511, 420, 428, 473), (420, 419, 516, 428), (464, 465, 614, 615), (425, 426, 618, 632), (63, 417, 424, 62), (417, 510, 513, 424), (410, 418, 344, 626), (463, 464, 615, 624), (508, 413, 420, 511), (413, 507, 419, 420), (422, 423, 631, 620), (517, 412, 627, 342), (3, 223, 417, 63), (223, 222, 510, 417), (222, 221, 509, 510), (221, 220, 508, 509), (220, 219, 413, 508), (219, 218, 507, 413), (218, 217, 506, 507), (217, 216, 505, 506), (41, 750, 757, 40), (398, 397, 784, 782), (384, 386, 814, 770), (379, 378, 798, 797), (397, 396, 786, 784), (393, 385, 777, 815), (378, 377, 799, 798), (744, 394, 402, 751), (42, 743, 750, 41), (743, 742, 749, 750), (742, 741, 748, 749), (741, 740, 747, 748), (740, 739, 746, 747), (739, 738, 745, 746), (738, 737, 744, 745), (737, 736, 394, 744), (43, 758, 743, 42), (396, 395, 816, 786), (395, 403, 818, 816), (377, 376, 812, 799), (392, 393, 815, 788), (409, 401, 817, 819), (373, 374, 811, 800), (354, 362, 764, 804), (44, 735, 758, 43), (391, 392, 788, 789), (408, 409, 819, 779), (372, 373, 800, 810), (762, 356, 805, 766), (390, 391, 789, 790), (407, 408, 779, 781), (369, 370, 809, 801), (45, 375, 735, 44), (375, 727, 734, 735), (727, 726, 733, 734), (726, 725, 732, 733), (725, 371, 731, 732), (371, 724, 730, 731), (724, 723, 729, 730), (723, 722, 728, 729), (46, 367, 375, 45), (367, 366, 727, 375), (358, 365, 767, 806), (389, 390, 790, 791), (761, 364, 371, 725), (364, 363, 724, 371), (406, 407, 781, 783), (368, 369, 801, 808), (47, 361, 367, 46), (361, 721, 366, 367), (760, 360, 807, 769), (388, 389, 791, 792), (719, 357, 364, 761), (357, 718, 363, 364), (405, 406, 783, 785), (360, 359, 802, 807), (5, 231, 361, 47), (231, 230, 721, 361), (230, 229, 720, 721), (229, 228, 719, 720), (228, 227, 357, 719), (227, 226, 718, 357), (226, 225, 717, 718), (225, 224, 716, 717), (9, 565, 564, 8), (335, 334, 586, 585), (329, 321, 606, 608), (317, 316, 597, 595), (334, 333, 587, 586), (331, 339, 572, 609), (316, 315, 605, 597), (566, 338, 346, 558), (10, 557, 565, 9), (333, 332, 588, 587), (345, 337, 610, 578), (311, 312, 604, 599), (332, 331, 609, 588), (339, 347, 611, 572), (310, 311, 599, 603), (551, 330, 338, 566), (11, 550, 557, 10), (550, 549, 556, 557), (549, 548, 555, 556), (548, 547, 554, 555), (547, 546, 553, 554), (546, 545, 552, 553), (545, 544, 551, 552), (544, 322, 330, 551), (12, 543, 550, 11), (328, 329, 608, 590), (353, 345, 578, 612), (296, 295, 600, 602), (327, 328, 590, 592), (352, 353, 612, 579), (295, 294, 601, 600), (537, 314, 322, 544), (13, 313, 543, 12), (313, 536, 542, 543), (536, 535, 541, 542), (535, 534, 540, 541), (534, 309, 539, 540), (309, 308, 538, 539), (308, 307, 537, 538), (307, 306, 314, 537), (14, 305, 313, 13), (305, 304, 536, 313), (326, 327, 592, 594), (351, 352, 579, 580), (568, 301, 309, 534), (301, 300, 308, 309), (300, 299, 307, 308), (299, 298, 306, 307), (15, 297, 305, 14), (297, 533, 304, 305), (325, 326, 594, 596), (350, 351, 580, 581), (531, 293, 301, 568), (293, 292, 300, 301), (292, 291, 299, 300), (291, 290, 298, 299), (7, 208, 297, 15), (208, 209, 533, 297), (209, 210, 532, 533), (210, 211, 531, 532), (211, 212, 293, 531), (212, 213, 292, 293), (213, 214, 291, 292), (214, 215, 290, 291), (33, 281, 289, 32), (281, 280, 667, 289), (252, 260, 710, 708), (244, 245, 698, 706), (669, 278, 285, 665), (278, 277, 284, 285), (277, 276, 283, 284), (276, 275, 282, 283), (34, 274, 281, 33), (274, 664, 280, 281), (261, 262, 691, 693), (266, 258, 709, 711), (662, 270, 278, 669), (270, 269, 277, 278), (269, 268, 276, 277), (268, 267, 275, 276), (35, 661, 274, 34), (661, 660, 664, 274), (660, 659, 663, 664), (659, 658, 662, 663), (658, 657, 270, 662), (657, 656, 269, 270), (656, 655, 268, 269), (655, 259, 267, 268), (36, 654, 661, 35), (239, 238, 699, 705), (260, 261, 693, 710), (271, 279, 679, 712), (238, 237, 700, 699), (258, 257, 684, 709), (668, 273, 713, 681), (648, 251, 259, 655), (37, 647, 654, 36), (647, 646, 653, 654), (646, 645, 652, 653), (645, 644, 651, 652), (644, 643, 650, 651), (643, 642, 649, 650), (642, 641, 648, 649), (641, 243, 251, 648), (38, 670, 647, 37), (237, 236, 701, 700), (257, 256, 686, 684), (279, 286, 714, 679), (236, 235, 702, 701), (256, 255, 688, 686), (288, 668, 681, 715), (671, 240, 243, 641), (39, 640, 670, 38), (235, 234, 703, 702), (255, 254, 690, 688), (287, 288, 715, 682), (234, 233, 704, 703), (254, 253, 692, 690), (286, 287, 682, 714), (634, 232, 240, 671), (1, 207, 640, 39), (207, 206, 639, 640), (206, 205, 638, 639), (205, 204, 637, 638), (204, 203, 636, 637), (203, 202, 635, 636), (202, 201, 634, 635), (201, 200, 232, 634), (40, 757, 207, 1), (757, 756, 206, 207), (756, 755, 205, 206), (755, 754, 204, 205), (754, 753, 203, 204), (753, 752, 202, 203), (752, 751, 201, 202), (751, 402, 200, 201), (32, 289, 223, 3), (289, 667, 222, 223), (667, 666, 221, 222), (666, 665, 220, 221), (665, 285, 219, 220), (285, 284, 218, 219), (284, 283, 217, 218), (283, 282, 216, 217), (8, 564, 231, 5), (564, 563, 230, 231), (563, 562, 229, 230), (562, 561, 228, 229), (561, 560, 227, 228), (560, 559, 226, 227), (559, 558, 225, 226), (558, 346, 224, 225), (56, 467, 208, 7), (467, 502, 209, 208), (502, 501, 210, 209), (501, 500, 211, 210), (500, 499, 212, 211), (499, 462, 213, 212), (462, 461, 214, 213), (461, 460, 215, 214), (60, 59, 468, 469), (61, 60, 469, 470), (432, 61, 470, 471), (59, 445, 472, 468), (429, 430, 474, 473), (430, 431, 475, 474), (431, 432, 471, 475), (443, 442, 476, 477), (444, 443, 477, 478), (445, 444, 478, 472), (442, 437, 479, 476), (437, 429, 473, 479), (481, 480, 485, 491), (480, 484, 486, 485), (484, 483, 487, 486), (483, 482, 494, 487), (492, 488, 480, 481), (488, 489, 484, 480), (489, 490, 483, 484), (490, 493, 482, 483), (442, 443, 487, 494), (430, 429, 493, 490), (429, 437, 482, 493), (60, 61, 492, 481), (449, 450, 496, 495), (450, 451, 497, 496), (451, 452, 498, 497), (464, 463, 499, 500), (465, 464, 500, 501), (466, 465, 501, 502), (503, 466, 502, 458), (463, 457, 504, 499), (452, 503, 458, 498), (457, 449, 495, 504), (410, 411, 506, 505), (411, 412, 507, 506), (414, 415, 509, 508), (415, 416, 510, 509), (422, 421, 511, 512), (423, 422, 512, 513), (426, 425, 514, 515), (427, 426, 515, 516), (517, 427, 516, 419), (425, 418, 518, 514), (416, 423, 513, 510), (421, 414, 508, 511), (412, 517, 419, 507), (418, 410, 505, 518), (525, 519, 520, 526), (526, 520, 521, 527), (527, 521, 522, 528), (528, 522, 523, 529), (529, 523, 524, 530), (52, 438, 530, 524), (51, 52, 524, 523), (514, 518, 527, 528), (48, 49, 521, 520), (216, 2, 519, 525), (49, 50, 522, 521), (438, 433, 529, 530), (294, 295, 532, 531), (295, 296, 533, 532), (311, 310, 534, 535), (312, 311, 535, 536), (315, 316, 538, 537), (316, 317, 539, 538), (317, 318, 540, 539), (318, 319, 541, 540), (319, 320, 542, 541), (320, 321, 543, 542), (324, 323, 544, 545), (325, 324, 545, 546), (326, 325, 546, 547), (327, 326, 547, 548), (328, 327, 548, 549), (329, 328, 549, 550), (331, 332, 552, 551), (332, 333, 553, 552), (333, 334, 554, 553), (334, 335, 555, 554), (335, 336, 556, 555), (336, 337, 557, 556), (348, 347, 558, 559), (349, 348, 559, 560), (350, 349, 560, 561), (351, 350, 561, 562), (352, 351, 562, 563), (353, 352, 563, 564), (345, 353, 564, 565), (347, 339, 566, 558), (337, 345, 565, 557), (339, 331, 551, 566), (321, 329, 550, 543), (323, 315, 537, 544), (567, 312, 536, 304), (310, 302, 568, 534), (296, 567, 304, 533), (302, 294, 531, 568), (578, 577, 579, 612), (577, 576, 580, 579), (576, 575, 581, 580), (575, 574, 582, 581), (574, 573, 583, 582), (573, 572, 611, 583), (610, 584, 577, 578), (584, 585, 576, 577), (585, 586, 575, 576), (586, 587, 574, 575), (587, 588, 573, 574), (588, 609, 572, 573), (606, 589, 590, 608), (589, 591, 592, 590), (591, 593, 594, 592), (593, 595, 596, 594), (595, 597, 598, 596), (597, 605, 607, 598), (571, 570, 599, 604), (570, 569, 603, 599), (602, 600, 570, 571), (600, 601, 569, 570), (318, 317, 595, 593), (315, 323, 607, 605), (336, 335, 585, 584), (319, 318, 593, 591), (312, 567, 571, 604), (337, 336, 584, 610), (320, 319, 591, 589), (302, 310, 603, 569), (347, 348, 583, 611), (321, 320, 589, 606), (567, 296, 602, 571), (348, 349, 582, 583), (323, 324, 598, 607), (294, 302, 569, 601), (349, 350, 581, 582), (324, 325, 596, 598), (613, 303, 614, 625), (303, 340, 615, 614), (340, 341, 624, 615), (623, 616, 303, 613), (616, 617, 340, 303), (617, 622, 341, 340), (342, 343, 618, 633), (343, 344, 632, 618), (629, 619, 620, 631), (619, 628, 630, 620), (627, 621, 343, 342), (621, 626, 344, 343), (418, 425, 632, 344), (457, 463, 624, 341), (415, 414, 628, 619), (450, 449, 622, 617), (423, 416, 629, 631), (503, 452, 623, 613), (416, 415, 619, 629), (451, 450, 617, 616), (414, 421, 630, 628), (449, 457, 341, 622), (421, 422, 620, 630), (452, 451, 616, 623), (233, 234, 635, 634), (234, 235, 636, 635), (235, 236, 637, 636), (236, 237, 638, 637), (237, 238, 639, 638), (238, 239, 640, 639), (245, 244, 641, 642), (246, 245, 642, 643), (247, 246, 643, 644), (248, 247, 644, 645), (249, 248, 645, 646), (250, 249, 646, 647), (252, 253, 649, 648), (253, 254, 650, 649), (254, 255, 651, 650), (255, 256, 652, 651), (256, 257, 653, 652), (257, 258, 654, 653), (261, 260, 655, 656), (262, 261, 656, 657), (263, 262, 657, 658), (264, 263, 658, 659), (265, 264, 659, 660), (266, 265, 660, 661), (271, 272, 663, 662), (272, 273, 664, 663), (287, 286, 665, 666), (288, 287, 666, 667), (668, 288, 667, 280), (286, 279, 669, 665), (273, 668, 280, 664), (279, 271, 662, 669), (258, 266, 661, 654), (260, 252, 648, 655), (242, 250, 647, 670), (244, 241, 671, 641), (239, 242, 670, 640), (241, 233, 634, 671), (681, 680, 682, 715), (680, 679, 714, 682), (713, 683, 680, 681), (683, 712, 679, 680), (709, 684, 685, 711), (684, 686, 687, 685), (686, 688, 689, 687), (688, 690, 691, 689), (690, 692, 693, 691), (692, 708, 710, 693), (678, 677, 694, 707), (677, 676, 695, 694), (676, 675, 696, 695), (675, 674, 697, 696), (674, 673, 698, 697), (673, 672, 706, 698), (705, 699, 677, 678), (699, 700, 676, 677), (700, 701, 675, 676), (701, 702, 674, 675), (702, 703, 673, 674), (703, 704, 672, 673), (262, 263, 689, 691), (245, 246, 697, 698), (250, 242, 678, 707), (263, 264, 687, 689), (246, 247, 696, 697), (241, 244, 706, 672), (264, 265, 685, 687), (247, 248, 695, 696), (242, 239, 705, 678), (265, 266, 711, 685), (248, 249, 694, 695), (233, 241, 672, 704), (272, 271, 712, 683), (249, 250, 707, 694), (273, 272, 683, 713), (253, 252, 708, 692), (354, 355, 717, 716), (355, 356, 718, 717), (358, 359, 720, 719), (359, 360, 721, 720), (369, 368, 722, 723), (370, 369, 723, 724), (373, 372, 725, 726), (374, 373, 726, 727), (376, 377, 729, 728), (377, 378, 730, 729), (378, 379, 731, 730), (379, 380, 732, 731), (380, 381, 733, 732), (381, 382, 734, 733), (382, 383, 735, 734), (387, 386, 736, 737), (388, 387, 737, 738), (389, 388, 738, 739), (390, 389, 739, 740), (391, 390, 740, 741), (392, 391, 741, 742), (393, 392, 742, 743), (395, 396, 745, 744), (396, 397, 746, 745), (397, 398, 747, 746), (398, 399, 748, 747), (399, 400, 749, 748), (400, 401, 750, 749), (404, 403, 751, 752), (405, 404, 752, 753), (406, 405, 753, 754), (407, 406, 754, 755), (408, 407, 755, 756), (409, 408, 756, 757), (401, 409, 757, 750), (403, 395, 744, 751), (385, 393, 743, 758), (386, 384, 759, 736), (383, 385, 758, 735), (384, 376, 728, 759), (760, 374, 727, 366), (372, 365, 761, 725), (762, 370, 724, 363), (368, 362, 763, 722), (360, 760, 366, 721), (365, 358, 719, 761), (356, 762, 363, 718), (362, 354, 716, 763), (817, 778, 779, 819), (778, 780, 781, 779), (780, 782, 783, 781), (782, 784, 785, 783), (784, 786, 787, 785), (786, 816, 818, 787), (777, 776, 788, 815), (776, 775, 789, 788), (775, 774, 790, 789), (774, 773, 791, 790), (773, 772, 792, 791), (772, 771, 793, 792), (771, 770, 814, 793), (813, 794, 776, 777), (794, 795, 775, 776), (795, 796, 774, 775), (796, 797, 773, 774), (797, 798, 772, 773), (798, 799, 771, 772), (799, 812, 770, 771), (769, 768, 800, 811), (768, 767, 810, 800), (766, 765, 801, 809), (765, 764, 808, 801), (807, 802, 768, 769), (802, 806, 767, 768), (805, 803, 765, 766), (803, 804, 764, 765), (380, 379, 797, 796), (385, 383, 813, 777), (399, 398, 782, 780), (381, 380, 796, 795), (376, 384, 770, 812), (400, 399, 780, 778), (382, 381, 795, 794), (374, 760, 769, 811), (355, 354, 804, 803), (401, 400, 778, 817), (383, 382, 794, 813), (365, 372, 810, 767), (356, 355, 803, 805), (403, 404, 787, 818), (386, 387, 793, 814), (370, 762, 766, 809), (359, 358, 806, 802), (404, 405, 785, 787), (387, 388, 792, 793), (362, 368, 808, 764)])
_uv = me_cube.uv_layers.new(name='UVMap')
_uv.uv.foreach_set('vector', [0.8472, 0.7222, 0.875, 0.7222, 0.875, 0.75, 0.8472, 0.75, 0.5972, 0.9722, 0.625, 0.9722, 0.625, 1.0, 0.5972, 1.0, 0.5972, 0.2222, 0.625, 0.2222, 0.625, 0.25, 0.5972, 0.25, 0.3472, 0.7222, 0.375, 0.7222, 0.375, 0.75, 0.3472, 0.75, 0.5972, 0.7222, 0.625, 0.7222, 0.625, 0.75, 0.5972, 0.75, 0.5972, 0.4722, 0.625, 0.4722, 0.625, 0.5, 0.5972, 0.5, 0.5972, 0.5, 0.625, 0.5, 0.625, 0.5278, 0.5972, 0.5278, 0.5972, 0.5278, 0.625, 0.5278, 0.625, 0.5556, 0.5972, 0.5556, 0.5972, 0.5556, 0.625, 0.5556, 0.625, 0.5833, 0.5972, 0.5833, 0.5972, 0.5833, 0.625, 0.5833, 0.625, 0.6111, 0.5972, 0.6111, 0.5972, 0.6111, 0.625, 0.6111, 0.625, 0.6389, 0.5972, 0.6389, 0.5972, 0.6389, 0.625, 0.6389, 0.625, 0.6667, 0.5972, 0.6667, 0.5972, 0.6667, 0.625, 0.6667, 0.625, 0.6944, 0.5972, 0.6944, 0.5972, 0.6944, 0.625, 0.6944, 0.625, 0.7222, 0.5972, 0.7222, 0.3472, 0.5, 0.375, 0.5, 0.375, 0.5278, 0.3472, 0.5278, 0.3472, 0.5278, 0.375, 0.5278, 0.375, 0.5556, 0.3472, 0.5556, 0.3472, 0.5556, 0.375, 0.5556, 0.375, 0.5833, 0.3472, 0.5833, 0.3472, 0.5833, 0.375, 0.5833, 0.375, 0.6111, 0.3472, 0.6111, 0.3472, 0.6111, 0.375, 0.6111, 0.375, 0.6389, 0.3472, 0.6389, 0.3472, 0.6389, 0.375, 0.6389, 0.375, 0.6667, 0.3472, 0.6667, 0.3472, 0.6667, 0.375, 0.6667, 0.375, 0.6944, 0.3472, 0.6944, 0.3472, 0.6944, 0.375, 0.6944, 0.375, 0.7222, 0.3472, 0.7222, 0.5972, 0.0, 0.625, 0.0, 0.625, 0.02778, 0.5972, 0.02778, 0.5972, 0.02778, 0.625, 0.02778, 0.625, 0.05556, 0.5972, 0.05556, 0.5972, 0.05556, 0.625, 0.05556, 0.625, 0.08333, 0.5972, 0.08333, 0.5972, 0.08333, 0.625, 0.08333, 0.625, 0.1111, 0.5972, 0.1111, 0.5972, 0.1111, 0.625, 0.1111, 0.625, 0.1389, 0.5972, 0.1389, 0.5972, 0.1389, 0.625, 0.1389, 0.625, 0.1667, 0.5972, 0.1667, 0.5972, 0.1667, 0.625, 0.1667, 0.625, 0.1944, 0.5972, 0.1944, 0.5972, 0.1944, 0.625, 0.1944, 0.625, 0.2222, 0.5972, 0.2222, 0.8472, 0.5, 0.875, 0.5, 0.875, 0.5278, 0.8472, 0.5278, 0.8472, 0.5278, 0.875, 0.5278, 0.875, 0.5556, 0.8472, 0.5556, 0.8472, 0.5556, 0.875, 0.5556, 0.875, 0.5833, 0.8472, 0.5833, 0.8472, 0.5833, 0.875, 0.5833, 0.875, 0.6111, 0.8472, 0.6111, 0.8472, 0.6111, 0.875, 0.6111, 0.875, 0.6389, 0.8472, 0.6389, 0.8472, 0.6389, 0.875, 0.6389, 0.875, 0.6667, 0.8472, 0.6667, 0.8472, 0.6667, 0.875, 0.6667, 0.875, 0.6944, 0.8472, 0.6944, 0.8472, 0.6944, 0.875, 0.6944, 0.875, 0.7222, 0.8472, 0.7222, 0.625, 0.6944, 0.6528, 0.6944, 0.6528, 0.7222, 0.625, 0.7222, 0.6528, 0.6944, 0.6806, 0.6944, 0.6806, 0.7222, 0.6528, 0.7222, 0.6806, 0.6944, 0.7083, 0.6944, 0.7083, 0.7222, 0.6806, 0.7222, 0.7083, 0.6944, 0.7361, 0.6944, 0.7361, 0.7222, 0.7083, 0.7222, 0.7361, 0.6944, 0.7639, 0.6944, 0.7639, 0.7222, 0.7361, 0.7222, 0.7639, 0.6944, 0.7917, 0.6944, 0.7917, 0.7222, 0.7639, 0.7222, 0.7917, 0.6944, 0.8194, 0.6944, 0.8194, 0.7222, 0.7917, 0.7222, 0.8194, 0.6944, 0.8472, 0.6944, 0.8472, 0.7222, 0.8194, 0.7222, 0.625, 0.6667, 0.6528, 0.6667, 0.6528, 0.6944, 0.625, 0.6944, 0.6528, 0.6667, 0.6806, 0.6667, 0.6806, 0.6944, 0.6528, 0.6944, 0.6806, 0.6667, 0.7083, 0.6667, 0.7083, 0.6944, 0.6806, 0.6944, 0.7083, 0.6667, 0.7361, 0.6667, 0.7361, 0.6944, 0.7083, 0.6944, 0.7361, 0.6667, 0.7639, 0.6667, 0.7639, 0.6944, 0.7361, 0.6944, 0.7639, 0.6667, 0.7917, 0.6667, 0.7917, 0.6944, 0.7639, 0.6944, 0.7917, 0.6667, 0.8194, 0.6667, 0.8194, 0.6944, 0.7917, 0.6944, 0.8194, 0.6667, 0.8472, 0.6667, 0.8472, 0.6944, 0.8194, 0.6944, 0.625, 0.6389, 0.6528, 0.6389, 0.6528, 0.6667, 0.625, 0.6667, 0.6528, 0.6389, 0.6806, 0.6389, 0.6806, 0.6667, 0.6528, 0.6667, 0.6806, 0.6389, 0.7083, 0.6389, 0.7083, 0.6667, 0.6806, 0.6667, 0.7083, 0.6389, 0.7361, 0.6389, 0.7361, 0.6667, 0.7083, 0.6667, 0.7361, 0.6389, 0.7639, 0.6389, 0.7639, 0.6667, 0.7361, 0.6667, 0.7639, 0.6389, 0.7917, 0.6389, 0.7917, 0.6667, 0.7639, 0.6667, 0.7917, 0.6389, 0.8194, 0.6389, 0.8194, 0.6667, 0.7917, 0.6667, 0.8194, 0.6389, 0.8472, 0.6389, 0.8472, 0.6667, 0.8194, 0.6667, 0.625, 0.6111, 0.6528, 0.6111, 0.6528, 0.6389, 0.625, 0.6389, 0.6528, 0.6111, 0.6806, 0.6111, 0.6806, 0.6389, 0.6528, 0.6389, 0.6806, 0.6111, 0.7083, 0.6111, 0.7083, 0.6389, 0.6806, 0.6389, 0.7083, 0.6111, 0.7361, 0.6111, 0.7361, 0.6389, 0.7083, 0.6389, 0.7361, 0.6111, 0.7639, 0.6111, 0.7639, 0.6389, 0.7361, 0.6389, 0.7639, 0.6111, 0.7917, 0.6111, 0.7917, 0.6389, 0.7639, 0.6389, 0.7917, 0.6111, 0.8194, 0.6111, 0.8194, 0.6389, 0.7917, 0.6389, 0.8194, 0.6111, 0.8472, 0.6111, 0.8472, 0.6389, 0.8194, 0.6389, 0.625, 0.5833, 0.6528, 0.5833, 0.6528, 0.6111, 0.625, 0.6111, 0.6528, 0.5833, 0.6806, 0.5833, 0.6806, 0.6111, 0.6528, 0.6111, 0.6806, 0.5833, 0.7083, 0.5833, 0.7083, 0.6111, 0.6806, 0.6111, 0.7083, 0.5833, 0.7361, 0.5833, 0.7361, 0.6111, 0.7083, 0.6111, 0.7361, 0.5833, 0.7639, 0.5833, 0.7639, 0.6111, 0.7361, 0.6111, 0.7639, 0.5833, 0.7917, 0.5833, 0.7917, 0.6111, 0.7639, 0.6111, 0.7917, 0.5833, 0.8194, 0.5833, 0.8194, 0.6111, 0.7917, 0.6111, 0.8194, 0.5833, 0.8472, 0.5833, 0.8472, 0.6111, 0.8194, 0.6111, 0.625, 0.5556, 0.6528, 0.5556, 0.6528, 0.5833, 0.625, 0.5833, 0.6528, 0.5556, 0.6806, 0.5556, 0.6806, 0.5833, 0.6528, 0.5833, 0.6806, 0.5556, 0.7083, 0.5556, 0.7083, 0.5833, 0.6806, 0.5833, 0.7083, 0.5556, 0.7361, 0.5556, 0.7361, 0.5833, 0.7083, 0.5833, 0.7361, 0.5556, 0.7639, 0.5556, 0.7639, 0.5833, 0.7361, 0.5833, 0.7639, 0.5556, 0.7917, 0.5556, 0.7917, 0.5833, 0.7639, 0.5833, 0.7917, 0.5556, 0.8194, 0.5556, 0.8194, 0.5833, 0.7917, 0.5833, 0.8194, 0.5556, 0.8472, 0.5556, 0.8472, 0.5833, 0.8194, 0.5833, 0.625, 0.5278, 0.6528, 0.5278, 0.6528, 0.5556, 0.625, 0.5556, 0.6528, 0.5278, 0.6806, 0.5278, 0.6806, 0.5556, 0.6528, 0.5556, 0.6806, 0.5278, 0.7083, 0.5278, 0.7083, 0.5556, 0.6806, 0.5556, 0.7083, 0.5278, 0.7361, 0.5278, 0.7361, 0.5556, 0.7083, 0.5556, 0.7361, 0.5278, 0.7639, 0.5278, 0.7639, 0.5556, 0.7361, 0.5556, 0.7639, 0.5278, 0.7917, 0.5278, 0.7917, 0.5556, 0.7639, 0.5556, 0.7917, 0.5278, 0.8194, 0.5278, 0.8194, 0.5556, 0.7917, 0.5556, 0.8194, 0.5278, 0.8472, 0.5278, 0.8472, 0.5556, 0.8194, 0.5556, 0.625, 0.5, 0.6528, 0.5, 0.6528, 0.5278, 0.625, 0.5278, 0.6528, 0.5, 0.6806, 0.5, 0.6806, 0.5278, 0.6528, 0.5278, 0.6806, 0.5, 0.7083, 0.5, 0.7083, 0.5278, 0.6806, 0.5278, 0.7083, 0.5, 0.7361, 0.5, 0.7361, 0.5278, 0.7083, 0.5278, 0.7361, 0.5, 0.7639, 0.5, 0.7639, 0.5278, 0.7361, 0.5278, 0.7639, 0.5, 0.7917, 0.5, 0.7917, 0.5278, 0.7639, 0.5278, 0.7917, 0.5, 0.8194, 0.5, 0.8194, 0.5278, 0.7917, 0.5278, 0.8194, 0.5, 0.8472, 0.5, 0.8472, 0.5278, 0.8194, 0.5278, 0.125, 0.6944, 0.1528, 0.6944, 0.1528, 0.7222, 0.125, 0.7222, 0.1528, 0.6944, 0.1806, 0.6944, 0.1806, 0.7222, 0.1528, 0.7222, 0.1806, 0.6944, 0.2083, 0.6944, 0.2083, 0.7222, 0.1806, 0.7222, 0.2083, 0.6944, 0.2361, 0.6944, 0.2361, 0.7222, 0.2083, 0.7222, 0.2361, 0.6944, 0.2639, 0.6944, 0.2639, 0.7222, 0.2361, 0.7222, 0.2639, 0.6944, 0.2917, 0.6944, 0.2917, 0.7222, 0.2639, 0.7222, 0.2917, 0.6944, 0.3194, 0.6944, 0.3194, 0.7222, 0.2917, 0.7222, 0.3194, 0.6944, 0.3472, 0.6944, 0.3472, 0.7222, 0.3194, 0.7222, 0.125, 0.6667, 0.1528, 0.6667, 0.1528, 0.6944, 0.125, 0.6944, 0.1528, 0.6667, 0.1806, 0.6667, 0.1806, 0.6944, 0.1528, 0.6944, 0.1806, 0.6667, 0.2083, 0.6667, 0.2083, 0.6944, 0.1806, 0.6944, 0.2083, 0.6667, 0.2361, 0.6667, 0.2361, 0.6944, 0.2083, 0.6944, 0.2361, 0.6667, 0.2639, 0.6667, 0.2639, 0.6944, 0.2361, 0.6944, 0.2639, 0.6667, 0.2917, 0.6667, 0.2917, 0.6944, 0.2639, 0.6944, 0.2917, 0.6667, 0.3194, 0.6667, 0.3194, 0.6944, 0.2917, 0.6944, 0.3194, 0.6667, 0.3472, 0.6667, 0.3472, 0.6944, 0.3194, 0.6944, 0.125, 0.6389, 0.1528, 0.6389, 0.1528, 0.6667, 0.125, 0.6667, 0.1528, 0.6389, 0.1806, 0.6389, 0.1806, 0.6667, 0.1528, 0.6667, 0.1806, 0.6389, 0.2083, 0.6389, 0.2083, 0.6667, 0.1806, 0.6667, 0.2083, 0.6389, 0.2361, 0.6389, 0.2361, 0.6667, 0.2083, 0.6667, 0.2361, 0.6389, 0.2639, 0.6389, 0.2639, 0.6667, 0.2361, 0.6667, 0.2639, 0.6389, 0.2917, 0.6389, 0.2917, 0.6667, 0.2639, 0.6667, 0.2917, 0.6389, 0.3194, 0.6389, 0.3194, 0.6667, 0.2917, 0.6667, 0.3194, 0.6389, 0.3472, 0.6389, 0.3472, 0.6667, 0.3194, 0.6667, 0.125, 0.6111, 0.1528, 0.6111, 0.1528, 0.6389, 0.125, 0.6389, 0.1528, 0.6111, 0.1806, 0.6111, 0.1806, 0.6389, 0.1528, 0.6389, 0.1806, 0.6111, 0.2083, 0.6111, 0.2083, 0.6389, 0.1806, 0.6389, 0.2083, 0.6111, 0.2361, 0.6111, 0.2361, 0.6389, 0.2083, 0.6389, 0.2361, 0.6111, 0.2639, 0.6111, 0.2639, 0.6389, 0.2361, 0.6389, 0.2639, 0.6111, 0.2917, 0.6111, 0.2917, 0.6389, 0.2639, 0.6389, 0.2917, 0.6111, 0.3194, 0.6111, 0.3194, 0.6389, 0.2917, 0.6389, 0.3194, 0.6111, 0.3472, 0.6111, 0.3472, 0.6389, 0.3194, 0.6389, 0.125, 0.5833, 0.1528, 0.5833, 0.1528, 0.6111, 0.125, 0.6111, 0.1528, 0.5833, 0.1806, 0.5833, 0.1806, 0.6111, 0.1528, 0.6111, 0.1806, 0.5833, 0.2083, 0.5833, 0.2083, 0.6111, 0.1806, 0.6111, 0.2083, 0.5833, 0.2361, 0.5833, 0.2361, 0.6111, 0.2083, 0.6111, 0.2361, 0.5833, 0.2639, 0.5833, 0.2639, 0.6111, 0.2361, 0.6111, 0.2639, 0.5833, 0.2917, 0.5833, 0.2917, 0.6111, 0.2639, 0.6111, 0.2917, 0.5833, 0.3194, 0.5833, 0.3194, 0.6111, 0.2917, 0.6111, 0.3194, 0.5833, 0.3472, 0.5833, 0.3472, 0.6111, 0.3194, 0.6111, 0.125, 0.5556, 0.1528, 0.5556, 0.1528, 0.5833, 0.125, 0.5833, 0.1528, 0.5556, 0.1806, 0.5556, 0.1806, 0.5833, 0.1528, 0.5833, 0.1806, 0.5556, 0.2083, 0.5556, 0.2083, 0.5833, 0.1806, 0.5833, 0.2083, 0.5556, 0.2361, 0.5556, 0.2361, 0.5833, 0.2083, 0.5833, 0.2361, 0.5556, 0.2639, 0.5556, 0.2639, 0.5833, 0.2361, 0.5833, 0.2639, 0.5556, 0.2917, 0.5556, 0.2917, 0.5833, 0.2639, 0.5833, 0.2917, 0.5556, 0.3194, 0.5556, 0.3194, 0.5833, 0.2917, 0.5833, 0.3194, 0.5556, 0.3472, 0.5556, 0.3472, 0.5833, 0.3194, 0.5833, 0.125, 0.5278, 0.1528, 0.5278, 0.1528, 0.5556, 0.125, 0.5556, 0.1528, 0.5278, 0.1806, 0.5278, 0.1806, 0.5556, 0.1528, 0.5556, 0.1806, 0.5278, 0.2083, 0.5278, 0.2083, 0.5556, 0.1806, 0.5556, 0.2083, 0.5278, 0.2361, 0.5278, 0.2361, 0.5556, 0.2083, 0.5556, 0.2361, 0.5278, 0.2639, 0.5278, 0.2639, 0.5556, 0.2361, 0.5556, 0.2639, 0.5278, 0.2917, 0.5278, 0.2917, 0.5556, 0.2639, 0.5556, 0.2917, 0.5278, 0.3194, 0.5278, 0.3194, 0.5556, 0.2917, 0.5556, 0.3194, 0.5278, 0.3472, 0.5278, 0.3472, 0.5556, 0.3194, 0.5556, 0.125, 0.5, 0.1528, 0.5, 0.1528, 0.5278, 0.125, 0.5278, 0.1528, 0.5, 0.1806, 0.5, 0.1806, 0.5278, 0.1528, 0.5278, 0.1806, 0.5, 0.2083, 0.5, 0.2083, 0.5278, 0.1806, 0.5278, 0.2083, 0.5, 0.2361, 0.5, 0.2361, 0.5278, 0.2083, 0.5278, 0.2361, 0.5, 0.2639, 0.5, 0.2639, 0.5278, 0.2361, 0.5278, 0.2639, 0.5, 0.2917, 0.5, 0.2917, 0.5278, 0.2639, 0.5278, 0.2917, 0.5, 0.3194, 0.5, 0.3194, 0.5278, 0.2917, 0.5278, 0.3194, 0.5, 0.3472, 0.5, 0.3472, 0.5278, 0.3194, 0.5278, 0.5972, 0.25, 0.625, 0.25, 0.625, 0.2778, 0.5972, 0.2778, 0.5972, 0.2778, 0.625, 0.2778, 0.625, 0.3056, 0.5972, 0.3056, 0.5972, 0.3056, 0.625, 0.3056, 0.625, 0.3333, 0.5972, 0.3333, 0.5972, 0.3333, 0.625, 0.3333, 0.625, 0.3611, 0.5972, 0.3611, 0.5972, 0.3611, 0.625, 0.3611, 0.625, 0.3889, 0.5972, 0.3889, 0.5972, 0.3889, 0.625, 0.3889, 0.625, 0.4167, 0.5972, 0.4167, 0.5972, 0.4167, 0.625, 0.4167, 0.625, 0.4444, 0.5972, 0.4444, 0.5972, 0.4444, 0.625, 0.4444, 0.625, 0.4722, 0.5972, 0.4722, 0.125, 0.7222, 0.1528, 0.7222, 0.1528, 0.75, 0.125, 0.75, 0.1528, 0.7222, 0.1806, 0.7222, 0.1806, 0.75, 0.1528, 0.75, 0.1806, 0.7222, 0.2083, 0.7222, 0.2083, 0.75, 0.1806, 0.75, 0.2083, 0.7222, 0.2361, 0.7222, 0.2361, 0.75, 0.2083, 0.75, 0.2361, 0.7222, 0.2639, 0.7222, 0.2639, 0.75, 0.2361, 0.75, 0.2639, 0.7222, 0.2917, 0.7222, 0.2917, 0.75, 0.2639, 0.75, 0.2917, 0.7222, 0.3194, 0.7222, 0.3194, 0.75, 0.2917, 0.75, 0.3194, 0.7222, 0.3472, 0.7222, 0.3472, 0.75, 0.3194, 0.75, 0.625, 0.75, 0.6528, 0.75, 0.6528, 0.75, 0.625, 0.75, 0.5972, 0.7778, 0.5972, 0.75, 0.5972, 0.75, 0.5972, 0.7778, 0.5972, 0.8611, 0.5972, 0.8333, 0.5972, 0.8333, 0.5972, 0.8611, 0.7083, 0.75, 0.7361, 0.75, 0.7361, 0.75, 0.7083, 0.75, 0.5972, 0.8056, 0.5972, 0.7778, 0.5972, 0.7778, 0.5972, 0.8056, 0.5972, 0.8889, 0.625, 0.8889, 0.625, 0.9167, 0.5972, 0.9167, 0.5972, 0.9167, 0.625, 0.9167, 0.625, 0.9444, 0.5972, 0.9444, 0.5972, 0.9444, 0.625, 0.9444, 0.625, 0.9722, 0.5972, 0.9722, 0.625, 0.7222, 0.6528, 0.7222, 0.6528, 0.75, 0.625, 0.75, 0.6528, 0.7222, 0.6806, 0.7222, 0.6806, 0.75, 0.6528, 0.75, 0.6806, 0.7222, 0.7083, 0.7222, 0.7083, 0.75, 0.6806, 0.75, 0.7083, 0.7222, 0.7361, 0.7222, 0.7361, 0.75, 0.7083, 0.75, 0.7361, 0.7222, 0.7639, 0.7222, 0.7639, 0.75, 0.7361, 0.75, 0.7639, 0.7222, 0.7917, 0.7222, 0.7917, 0.75, 0.7639, 0.75, 0.7917, 0.7222, 0.8194, 0.7222, 0.8194, 0.75, 0.7917, 0.75, 0.8194, 0.7222, 0.8472, 0.7222, 0.8472, 0.75, 0.8194, 0.75, 0.375, 0.9444, 0.4028, 0.9444, 0.4028, 0.9722, 0.375, 0.9722, 0.4028, 0.9444, 0.4306, 0.9444, 0.4306, 0.9722, 0.4028, 0.9722, 0.5524, 0.7815, 0.5694, 0.7815, 0.5694, 0.7815, 0.5524, 0.7815, 0.4413, 0.9685, 0.4413, 0.9444, 0.4413, 0.9444, 0.4413, 0.9685, 0.5524, 0.8296, 0.5524, 0.8056, 0.5524, 0.8056, 0.5524, 0.8296, 0.5139, 0.9444, 0.5417, 0.9444, 0.5417, 0.9722, 0.5139, 0.9722, 0.5417, 0.9444, 0.5694, 0.9444, 0.5694, 0.9722, 0.5417, 0.9722, 0.5694, 0.9444, 0.5972, 0.9444, 0.5972, 0.9722, 0.5694, 0.9722, 0.375, 0.9167, 0.4028, 0.9167, 0.4028, 0.9444, 0.375, 0.9444, 0.4028, 0.9167, 0.4306, 0.9167, 0.4306, 0.9444, 0.4028, 0.9444, 0.5694, 0.7815, 0.5865, 0.7815, 0.5865, 0.7815, 0.5694, 0.7815, 0.4583, 0.9685, 0.4413, 0.9685, 0.4413, 0.9685, 0.4583, 0.9685, 0.5694, 0.8296, 0.5524, 0.8296, 0.5524, 0.8296, 0.5694, 0.8296, 0.5139, 0.9167, 0.5417, 0.9167, 0.5417, 0.9444, 0.5139, 0.9444, 0.5417, 0.9167, 0.5694, 0.9167, 0.5694, 0.9444, 0.5417, 0.9444, 0.5694, 0.9167, 0.5972, 0.9167, 0.5972, 0.9444, 0.5694, 0.9444, 0.375, 0.8889, 0.4028, 0.8889, 0.4028, 0.9167, 0.375, 0.9167, 0.4028, 0.8889, 0.4306, 0.8889, 0.4306, 0.9167, 0.4028, 0.9167, 0.4306, 0.8889, 0.4583, 0.8889, 0.4583, 0.9167, 0.4306, 0.9167, 0.4583, 0.8889, 0.4861, 0.8889, 0.4861, 0.9167, 0.4583, 0.9167, 0.4861, 0.8889, 0.5139, 0.8889, 0.5139, 0.9167, 0.4861, 0.9167, 0.5139, 0.8889, 0.5417, 0.8889, 0.5417, 0.9167, 0.5139, 0.9167, 0.5417, 0.8889, 0.5694, 0.8889, 0.5694, 0.9167, 0.5417, 0.9167, 0.5694, 0.8889, 0.5972, 0.8889, 0.5972, 0.9167, 0.5694, 0.9167, 0.3857, 0.8851, 0.3857, 0.8611, 0.3857, 0.8611, 0.3857, 0.8851, 0.4754, 0.8611, 0.4754, 0.8851, 0.4754, 0.8851, 0.4754, 0.8611, 0.4028, 0.8851, 0.3857, 0.8851, 0.3857, 0.8851, 0.4028, 0.8851, 0.4028, 0.8371, 0.4306, 0.8371, 0.4306, 0.8371, 0.4028, 0.8371, 0.4861, 0.8611, 0.5139, 0.8611, 0.5139, 0.8889, 0.4861, 0.8889, 0.5139, 0.8611, 0.5417, 0.8611, 0.5417, 0.8889, 0.5139, 0.8889, 0.5417, 0.8611, 0.5694, 0.8611, 0.5694, 0.8889, 0.5417, 0.8889, 0.5694, 0.8611, 0.5972, 0.8611, 0.5972, 0.8889, 0.5694, 0.8889, 0.4306, 0.8851, 0.4028, 0.8851, 0.4028, 0.8851, 0.4306, 0.8851, 0.3857, 0.8371, 0.4028, 0.8371, 0.4028, 0.8371, 0.3857, 0.8371, 0.4306, 0.8371, 0.4583, 0.8371, 0.4583, 0.8371, 0.4306, 0.8371, 0.4583, 0.8851, 0.4306, 0.8851, 0.4306, 0.8851, 0.4583, 0.8851, 0.4861, 0.8333, 0.5139, 0.8333, 0.5139, 0.8611, 0.4861, 0.8611, 0.5139, 0.8333, 0.5417, 0.8333, 0.5417, 0.8611, 0.5139, 0.8611, 0.5417, 0.8333, 0.5694, 0.8333, 0.5694, 0.8611, 0.5417, 0.8611, 0.5694, 0.8333, 0.5972, 0.8333, 0.5972, 0.8611, 0.5694, 0.8611, 0.375, 0.8056, 0.4028, 0.8056, 0.4028, 0.8333, 0.375, 0.8333, 0.4028, 0.8056, 0.4306, 0.8056, 0.4306, 0.8333, 0.4028, 0.8333, 0.4306, 0.8056, 0.4583, 0.8056, 0.4583, 0.8333, 0.4306, 0.8333, 0.4583, 0.8056, 0.4861, 0.8056, 0.4861, 0.8333, 0.4583, 0.8333, 0.4861, 0.8056, 0.5139, 0.8056, 0.5139, 0.8333, 0.4861, 0.8333, 0.5139, 0.8056, 0.5417, 0.8056, 0.5417, 0.8333, 0.5139, 0.8333, 0.4861, 0.9685, 0.4583, 0.9685, 0.4583, 0.9685, 0.4861, 0.9685, 0.5865, 0.8296, 0.5694, 0.8296, 0.5694, 0.8296, 0.5865, 0.8296, 0.375, 0.7778, 0.4028, 0.7778, 0.4028, 0.8056, 0.375, 0.8056, 0.4028, 0.7778, 0.4306, 0.7778, 0.4306, 0.8056, 0.4028, 0.8056, 0.5865, 0.7815, 0.5865, 0.8056, 0.5865, 0.8056, 0.5865, 0.7815, 0.5032, 0.9685, 0.4861, 0.9685, 0.4861, 0.9685, 0.5032, 0.9685, 0.4861, 0.7778, 0.5139, 0.7778, 0.5139, 0.8056, 0.4861, 0.8056, 0.5139, 0.7778, 0.5417, 0.7778, 0.5417, 0.8056, 0.5139, 0.8056, 0.4583, 0.8018, 0.4413, 0.8018, 0.4413, 0.8018, 0.4583, 0.8018, 0.5524, 0.8056, 0.5524, 0.7815, 0.5524, 0.7815, 0.5524, 0.8056, 0.375, 0.75, 0.4028, 0.75, 0.4028, 0.7778, 0.375, 0.7778, 0.4028, 0.75, 0.4306, 0.75, 0.4306, 0.7778, 0.4028, 0.7778, 0.4306, 0.75, 0.4583, 0.75, 0.4583, 0.7778, 0.4306, 0.7778, 0.4583, 0.75, 0.4861, 0.75, 0.4861, 0.7778, 0.4583, 0.7778, 0.4861, 0.75, 0.5139, 0.75, 0.5139, 0.7778, 0.4861, 0.7778, 0.5139, 0.75, 0.5417, 0.75, 0.5417, 0.7778, 0.5139, 0.7778, 0.5417, 0.75, 0.5694, 0.75, 0.5694, 0.7778, 0.5417, 0.7778, 0.5694, 0.75, 0.5972, 0.75, 0.5972, 0.7778, 0.5694, 0.7778, 0.375, 0.4444, 0.4028, 0.4444, 0.4028, 0.4722, 0.375, 0.4722, 0.4861, 0.4482, 0.5139, 0.4482, 0.5139, 0.4482, 0.4861, 0.4482, 0.5865, 0.3889, 0.5865, 0.4129, 0.5865, 0.4129, 0.5865, 0.3889, 0.5139, 0.3649, 0.5417, 0.3649, 0.5417, 0.3649, 0.5139, 0.3649, 0.5139, 0.4482, 0.5417, 0.4482, 0.5417, 0.4482, 0.5139, 0.4482, 0.4135, 0.4129, 0.4135, 0.3889, 0.4135, 0.3889, 0.4135, 0.4129, 0.5417, 0.3649, 0.5694, 0.3649, 0.5694, 0.3649, 0.5417, 0.3649, 0.5694, 0.4444, 0.5972, 0.4444, 0.5972, 0.4722, 0.5694, 0.4722, 0.375, 0.4167, 0.4028, 0.4167, 0.4028, 0.4444, 0.375, 0.4444, 0.4028, 0.4167, 0.4306, 0.4167, 0.4306, 0.4444, 0.4028, 0.4444, 0.4306, 0.4167, 0.4583, 0.4167, 0.4583, 0.4444, 0.4306, 0.4444, 0.4583, 0.4167, 0.4861, 0.4167, 0.4861, 0.4444, 0.4583, 0.4444, 0.4861, 0.4167, 0.5139, 0.4167, 0.5139, 0.4444, 0.4861, 0.4444, 0.5139, 0.4167, 0.5417, 0.4167, 0.5417, 0.4444, 0.5139, 0.4444, 0.5417, 0.4167, 0.5694, 0.4167, 0.5694, 0.4444, 0.5417, 0.4444, 0.5694, 0.4167, 0.5972, 0.4167, 0.5972, 0.4444, 0.5694, 0.4444, 0.375, 0.3889, 0.4028, 0.3889, 0.4028, 0.4167, 0.375, 0.4167, 0.5417, 0.4482, 0.5587, 0.4482, 0.5587, 0.4482, 0.5417, 0.4482, 0.5587, 0.4482, 0.5587, 0.4685, 0.5587, 0.4685, 0.5587, 0.4482, 0.5694, 0.3649, 0.5865, 0.3649, 0.5865, 0.3649, 0.5694, 0.3649, 0.4306, 0.4129, 0.4135, 0.4129, 0.4135, 0.4129, 0.4306, 0.4129, 0.4135, 0.4685, 0.4135, 0.4482, 0.4135, 0.4482, 0.4135, 0.4685, 0.4583, 0.3296, 0.4413, 0.3296, 0.4413, 0.3296, 0.4583, 0.3296, 0.5865, 0.2815, 0.5865, 0.3056, 0.5865, 0.3056, 0.5865, 0.2815, 0.375, 0.3611, 0.4028, 0.3611, 0.4028, 0.3889, 0.375, 0.3889, 0.4583, 0.4129, 0.4306, 0.4129, 0.4306, 0.4129, 0.4583, 0.4129, 0.4306, 0.4685, 0.4135, 0.4685, 0.4135, 0.4685, 0.4306, 0.4685, 0.4754, 0.3296, 0.4583, 0.3296, 0.4583, 0.3296, 0.4754, 0.3296, 0.5524, 0.3056, 0.5524, 0.2815, 0.5524, 0.2815, 0.5524, 0.3056, 0.4861, 0.4129, 0.4583, 0.4129, 0.4583, 0.4129, 0.4861, 0.4129, 0.4583, 0.4685, 0.4306, 0.4685, 0.4306, 0.4685, 0.4583, 0.4685, 0.5694, 0.3296, 0.5524, 0.3296, 0.5524, 0.3296, 0.5694, 0.3296, 0.375, 0.3333, 0.4028, 0.3333, 0.4028, 0.3611, 0.375, 0.3611, 0.4028, 0.3333, 0.4306, 0.3333, 0.4306, 0.3611, 0.4028, 0.3611, 0.4306, 0.3333, 0.4583, 0.3333, 0.4583, 0.3611, 0.4306, 0.3611, 0.4583, 0.3333, 0.4861, 0.3333, 0.4861, 0.3611, 0.4583, 0.3611, 0.4861, 0.3333, 0.5139, 0.3333, 0.5139, 0.3611, 0.4861, 0.3611, 0.5139, 0.3333, 0.5417, 0.3333, 0.5417, 0.3611, 0.5139, 0.3611, 0.5417, 0.3333, 0.5694, 0.3333, 0.5694, 0.3611, 0.5417, 0.3611, 0.5694, 0.3333, 0.5972, 0.3333, 0.5972, 0.3611, 0.5694, 0.3611, 0.375, 0.3056, 0.4028, 0.3056, 0.4028, 0.3333, 0.375, 0.3333, 0.4028, 0.3056, 0.4306, 0.3056, 0.4306, 0.3333, 0.4028, 0.3333, 0.4754, 0.2815, 0.4754, 0.3056, 0.4754, 0.3056, 0.4754, 0.2815, 0.5139, 0.4129, 0.4861, 0.4129, 0.4861, 0.4129, 0.5139, 0.4129, 0.4861, 0.3056, 0.5139, 0.3056, 0.5139, 0.3333, 0.4861, 0.3333, 0.5139, 0.3056, 0.5417, 0.3056, 0.5417, 0.3333, 0.5139, 0.3333, 0.4861, 0.4685, 0.4583, 0.4685, 0.4583, 0.4685, 0.4861, 0.4685, 0.5865, 0.3296, 0.5694, 0.3296, 0.5694, 0.3296, 0.5865, 0.3296, 0.375, 0.2778, 0.4028, 0.2778, 0.4028, 0.3056, 0.375, 0.3056, 0.4028, 0.2778, 0.4306, 0.2778, 0.4306, 0.3056, 0.4028, 0.3056, 0.4413, 0.3056, 0.4413, 0.2815, 0.4413, 0.2815, 0.4413, 0.3056, 0.5417, 0.4129, 0.5139, 0.4129, 0.5139, 0.4129, 0.5417, 0.4129, 0.4861, 0.2778, 0.5139, 0.2778, 0.5139, 0.3056, 0.4861, 0.3056, 0.5139, 0.2778, 0.5417, 0.2778, 0.5417, 0.3056, 0.5139, 0.3056, 0.5139, 0.4685, 0.4861, 0.4685, 0.4861, 0.4685, 0.5139, 0.4685, 0.4413, 0.2815, 0.4583, 0.2815, 0.4583, 0.2815, 0.4413, 0.2815, 0.375, 0.25, 0.4028, 0.25, 0.4028, 0.2778, 0.375, 0.2778, 0.4028, 0.25, 0.4306, 0.25, 0.4306, 0.2778, 0.4028, 0.2778, 0.4306, 0.25, 0.4583, 0.25, 0.4583, 0.2778, 0.4306, 0.2778, 0.4583, 0.25, 0.4861, 0.25, 0.4861, 0.2778, 0.4583, 0.2778, 0.4861, 0.25, 0.5139, 0.25, 0.5139, 0.2778, 0.4861, 0.2778, 0.5139, 0.25, 0.5417, 0.25, 0.5417, 0.2778, 0.5139, 0.2778, 0.5417, 0.25, 0.5694, 0.25, 0.5694, 0.2778, 0.5417, 0.2778, 0.5694, 0.25, 0.5972, 0.25, 0.5972, 0.2778, 0.5694, 0.2778, 0.375, 0.1944, 0.4028, 0.1944, 0.4028, 0.2222, 0.375, 0.2222, 0.4583, 0.1692, 0.4861, 0.1692, 0.4861, 0.1692, 0.4583, 0.1692, 0.4135, 0.1364, 0.4135, 0.1136, 0.4135, 0.1136, 0.4135, 0.1364, 0.5139, 0.1136, 0.5417, 0.1136, 0.5417, 0.1136, 0.5139, 0.1136, 0.4861, 0.1692, 0.5139, 0.1692, 0.5139, 0.1692, 0.4861, 0.1692, 0.5587, 0.1692, 0.5587, 0.1944, 0.5587, 0.1944, 0.5587, 0.1692, 0.5417, 0.1136, 0.5587, 0.1136, 0.5587, 0.1136, 0.5417, 0.1136, 0.5694, 0.1944, 0.5972, 0.1944, 0.5972, 0.2222, 0.5694, 0.2222, 0.375, 0.1667, 0.4028, 0.1667, 0.4028, 0.1944, 0.375, 0.1944, 0.5139, 0.1692, 0.5417, 0.1692, 0.5417, 0.1692, 0.5139, 0.1692, 0.4135, 0.1944, 0.4135, 0.1692, 0.4135, 0.1692, 0.4135, 0.1944, 0.4583, 0.08083, 0.4413, 0.08083, 0.4413, 0.08083, 0.4583, 0.08083, 0.5417, 0.1692, 0.5587, 0.1692, 0.5587, 0.1692, 0.5417, 0.1692, 0.5587, 0.1944, 0.5587, 0.2197, 0.5587, 0.2197, 0.5587, 0.1944, 0.4754, 0.08083, 0.4583, 0.08083, 0.4583, 0.08083, 0.4754, 0.08083, 0.5694, 0.1667, 0.5972, 0.1667, 0.5972, 0.1944, 0.5694, 0.1944, 0.375, 0.1389, 0.4028, 0.1389, 0.4028, 0.1667, 0.375, 0.1667, 0.4028, 0.1389, 0.4306, 0.1389, 0.4306, 0.1667, 0.4028, 0.1667, 0.4306, 0.1389, 0.4583, 0.1389, 0.4583, 0.1667, 0.4306, 0.1667, 0.4583, 0.1389, 0.4861, 0.1389, 0.4861, 0.1667, 0.4583, 0.1667, 0.4861, 0.1389, 0.5139, 0.1389, 0.5139, 0.1667, 0.4861, 0.1667, 0.5139, 0.1389, 0.5417, 0.1389, 0.5417, 0.1667, 0.5139, 0.1667, 0.5417, 0.1389, 0.5694, 0.1389, 0.5694, 0.1667, 0.5417, 0.1667, 0.5694, 0.1389, 0.5972, 0.1389, 0.5972, 0.1667, 0.5694, 0.1667, 0.375, 0.1111, 0.4028, 0.1111, 0.4028, 0.1389, 0.375, 0.1389, 0.4306, 0.1364, 0.4135, 0.1364, 0.4135, 0.1364, 0.4306, 0.1364, 0.4135, 0.2197, 0.4135, 0.1944, 0.4135, 0.1944, 0.4135, 0.2197, 0.4413, 0.03028, 0.4583, 0.03028, 0.4583, 0.03028, 0.4413, 0.03028, 0.4583, 0.1364, 0.4306, 0.1364, 0.4306, 0.1364, 0.4583, 0.1364, 0.4306, 0.2197, 0.4135, 0.2197, 0.4135, 0.2197, 0.4306, 0.2197, 0.4583, 0.03028, 0.4754, 0.03028, 0.4754, 0.03028, 0.4583, 0.03028, 0.5694, 0.1111, 0.5972, 0.1111, 0.5972, 0.1389, 0.5694, 0.1389, 0.375, 0.08333, 0.4028, 0.08333, 0.4028, 0.1111, 0.375, 0.1111, 0.4028, 0.08333, 0.4306, 0.08333, 0.4306, 0.1111, 0.4028, 0.1111, 0.4306, 0.08333, 0.4583, 0.08333, 0.4583, 0.1111, 0.4306, 0.1111, 0.4583, 0.08333, 0.4861, 0.08333, 0.4861, 0.1111, 0.4583, 0.1111, 0.4861, 0.08333, 0.5139, 0.08333, 0.5139, 0.1111, 0.4861, 0.1111, 0.5139, 0.08333, 0.5417, 0.08333, 0.5417, 0.1111, 0.5139, 0.1111, 0.5417, 0.08333, 0.5694, 0.08333, 0.5694, 0.1111, 0.5417, 0.1111, 0.5694, 0.08333, 0.5972, 0.08333, 0.5972, 0.1111, 0.5694, 0.1111, 0.375, 0.05556, 0.4028, 0.05556, 0.4028, 0.08333, 0.375, 0.08333, 0.4028, 0.05556, 0.4306, 0.05556, 0.4306, 0.08333, 0.4028, 0.08333, 0.4861, 0.1364, 0.4583, 0.1364, 0.4583, 0.1364, 0.4861, 0.1364, 0.4583, 0.2197, 0.4306, 0.2197, 0.4306, 0.2197, 0.4583, 0.2197, 0.4861, 0.05556, 0.5139, 0.05556, 0.5139, 0.08333, 0.4861, 0.08333, 0.5139, 0.05556, 0.5417, 0.05556, 0.5417, 0.08333, 0.5139, 0.08333, 0.5417, 0.05556, 0.5694, 0.05556, 0.5694, 0.08333, 0.5417, 0.08333, 0.5694, 0.05556, 0.5972, 0.05556, 0.5972, 0.08333, 0.5694, 0.08333, 0.375, 0.02778, 0.4028, 0.02778, 0.4028, 0.05556, 0.375, 0.05556, 0.4028, 0.02778, 0.4306, 0.02778, 0.4306, 0.05556, 0.4028, 0.05556, 0.5139, 0.1364, 0.4861, 0.1364, 0.4861, 0.1364, 0.5139, 0.1364, 0.4861, 0.2197, 0.4583, 0.2197, 0.4583, 0.2197, 0.4861, 0.2197, 0.4861, 0.02778, 0.5139, 0.02778, 0.5139, 0.05556, 0.4861, 0.05556, 0.5139, 0.02778, 0.5417, 0.02778, 0.5417, 0.05556, 0.5139, 0.05556, 0.5417, 0.02778, 0.5694, 0.02778, 0.5694, 0.05556, 0.5417, 0.05556, 0.5694, 0.02778, 0.5972, 0.02778, 0.5972, 0.05556, 0.5694, 0.05556, 0.375, 0.0, 0.4028, 0.0, 0.4028, 0.02778, 0.375, 0.02778, 0.4028, 0.0, 0.4306, 0.0, 0.4306, 0.02778, 0.4028, 0.02778, 0.4306, 0.0, 0.4583, 0.0, 0.4583, 0.02778, 0.4306, 0.02778, 0.4583, 0.0, 0.4861, 0.0, 0.4861, 0.02778, 0.4583, 0.02778, 0.4861, 0.0, 0.5139, 0.0, 0.5139, 0.02778, 0.4861, 0.02778, 0.5139, 0.0, 0.5417, 0.0, 0.5417, 0.02778, 0.5139, 0.02778, 0.5417, 0.0, 0.5694, 0.0, 0.5694, 0.02778, 0.5417, 0.02778, 0.5694, 0.0, 0.5972, 0.0, 0.5972, 0.02778, 0.5694, 0.02778, 0.375, 0.6944, 0.4028, 0.6944, 0.4028, 0.7222, 0.375, 0.7222, 0.4028, 0.6944, 0.4306, 0.6944, 0.4306, 0.7222, 0.4028, 0.7222, 0.5587, 0.6136, 0.5587, 0.6364, 0.5587, 0.6364, 0.5587, 0.6136, 0.5587, 0.5808, 0.5417, 0.5808, 0.5417, 0.5808, 0.5587, 0.5808, 0.4861, 0.6944, 0.5139, 0.6944, 0.5139, 0.7222, 0.4861, 0.7222, 0.5139, 0.6944, 0.5417, 0.6944, 0.5417, 0.7222, 0.5139, 0.7222, 0.5417, 0.6944, 0.5694, 0.6944, 0.5694, 0.7222, 0.5417, 0.7222, 0.5694, 0.6944, 0.5972, 0.6944, 0.5972, 0.7222, 0.5694, 0.7222, 0.375, 0.6667, 0.4028, 0.6667, 0.4028, 0.6944, 0.375, 0.6944, 0.4028, 0.6667, 0.4306, 0.6667, 0.4306, 0.6944, 0.4028, 0.6944, 0.5417, 0.6364, 0.5139, 0.6364, 0.5139, 0.6364, 0.5417, 0.6364, 0.4135, 0.6364, 0.4135, 0.6136, 0.4135, 0.6136, 0.4135, 0.6364, 0.4861, 0.6667, 0.5139, 0.6667, 0.5139, 0.6944, 0.4861, 0.6944, 0.5139, 0.6667, 0.5417, 0.6667, 0.5417, 0.6944, 0.5139, 0.6944, 0.5417, 0.6667, 0.5694, 0.6667, 0.5694, 0.6944, 0.5417, 0.6944, 0.5694, 0.6667, 0.5972, 0.6667, 0.5972, 0.6944, 0.5694, 0.6944, 0.375, 0.6389, 0.4028, 0.6389, 0.4028, 0.6667, 0.375, 0.6667, 0.4028, 0.6389, 0.4306, 0.6389, 0.4306, 0.6667, 0.4028, 0.6667, 0.4306, 0.6389, 0.4583, 0.6389, 0.4583, 0.6667, 0.4306, 0.6667, 0.4583, 0.6389, 0.4861, 0.6389, 0.4861, 0.6667, 0.4583, 0.6667, 0.4861, 0.6389, 0.5139, 0.6389, 0.5139, 0.6667, 0.4861, 0.6667, 0.5139, 0.6389, 0.5417, 0.6389, 0.5417, 0.6667, 0.5139, 0.6667, 0.5417, 0.6389, 0.5694, 0.6389, 0.5694, 0.6667, 0.5417, 0.6667, 0.5694, 0.6389, 0.5972, 0.6389, 0.5972, 0.6667, 0.5694, 0.6667, 0.375, 0.6111, 0.4028, 0.6111, 0.4028, 0.6389, 0.375, 0.6389, 0.4135, 0.5303, 0.4306, 0.5303, 0.4306, 0.5303, 0.4135, 0.5303, 0.5587, 0.6364, 0.5417, 0.6364, 0.5417, 0.6364, 0.5587, 0.6364, 0.4754, 0.6692, 0.4754, 0.6944, 0.4754, 0.6944, 0.4754, 0.6692, 0.4306, 0.5303, 0.4583, 0.5303, 0.4583, 0.5303, 0.4306, 0.5303, 0.4135, 0.6136, 0.4306, 0.6136, 0.4306, 0.6136, 0.4135, 0.6136, 0.4413, 0.6944, 0.4413, 0.6692, 0.4413, 0.6692, 0.4413, 0.6944, 0.5694, 0.6111, 0.5972, 0.6111, 0.5972, 0.6389, 0.5694, 0.6389, 0.375, 0.5833, 0.4028, 0.5833, 0.4028, 0.6111, 0.375, 0.6111, 0.4028, 0.5833, 0.4306, 0.5833, 0.4306, 0.6111, 0.4028, 0.6111, 0.4306, 0.5833, 0.4583, 0.5833, 0.4583, 0.6111, 0.4306, 0.6111, 0.4583, 0.5833, 0.4861, 0.5833, 0.4861, 0.6111, 0.4583, 0.6111, 0.4861, 0.5833, 0.5139, 0.5833, 0.5139, 0.6111, 0.4861, 0.6111, 0.5139, 0.5833, 0.5417, 0.5833, 0.5417, 0.6111, 0.5139, 0.6111, 0.5417, 0.5833, 0.5694, 0.5833, 0.5694, 0.6111, 0.5417, 0.6111, 0.5694, 0.5833, 0.5972, 0.5833, 0.5972, 0.6111, 0.5694, 0.6111, 0.375, 0.5556, 0.4028, 0.5556, 0.4028, 0.5833, 0.375, 0.5833, 0.4583, 0.5303, 0.4861, 0.5303, 0.4861, 0.5303, 0.4583, 0.5303, 0.4306, 0.6136, 0.4583, 0.6136, 0.4583, 0.6136, 0.4306, 0.6136, 0.4754, 0.6944, 0.4754, 0.7197, 0.4754, 0.7197, 0.4754, 0.6944, 0.4861, 0.5303, 0.5139, 0.5303, 0.5139, 0.5303, 0.4861, 0.5303, 0.4583, 0.6136, 0.4861, 0.6136, 0.4861, 0.6136, 0.4583, 0.6136, 0.4413, 0.7197, 0.4413, 0.6944, 0.4413, 0.6944, 0.4413, 0.7197, 0.5694, 0.5556, 0.5972, 0.5556, 0.5972, 0.5833, 0.5694, 0.5833, 0.375, 0.5278, 0.4028, 0.5278, 0.4028, 0.5556, 0.375, 0.5556, 0.5139, 0.5303, 0.5417, 0.5303, 0.5417, 0.5303, 0.5139, 0.5303, 0.4861, 0.6136, 0.5139, 0.6136, 0.5139, 0.6136, 0.4861, 0.6136, 0.4583, 0.7197, 0.4413, 0.7197, 0.4413, 0.7197, 0.4583, 0.7197, 0.5417, 0.5303, 0.5587, 0.5303, 0.5587, 0.5303, 0.5417, 0.5303, 0.5139, 0.6136, 0.5417, 0.6136, 0.5417, 0.6136, 0.5139, 0.6136, 0.4754, 0.7197, 0.4583, 0.7197, 0.4583, 0.7197, 0.4754, 0.7197, 0.5694, 0.5278, 0.5972, 0.5278, 0.5972, 0.5556, 0.5694, 0.5556, 0.375, 0.5, 0.4028, 0.5, 0.4028, 0.5278, 0.375, 0.5278, 0.4028, 0.5, 0.4306, 0.5, 0.4306, 0.5278, 0.4028, 0.5278, 0.4306, 0.5, 0.4583, 0.5, 0.4583, 0.5278, 0.4306, 0.5278, 0.4583, 0.5, 0.4861, 0.5, 0.4861, 0.5278, 0.4583, 0.5278, 0.4861, 0.5, 0.5139, 0.5, 0.5139, 0.5278, 0.4861, 0.5278, 0.5139, 0.5, 0.5417, 0.5, 0.5417, 0.5278, 0.5139, 0.5278, 0.5417, 0.5, 0.5694, 0.5, 0.5694, 0.5278, 0.5417, 0.5278, 0.5694, 0.5, 0.5972, 0.5, 0.5972, 0.5278, 0.5694, 0.5278, 0.375, 0.4722, 0.4028, 0.4722, 0.4028, 0.5, 0.375, 0.5, 0.4028, 0.4722, 0.4306, 0.4722, 0.4306, 0.5, 0.4028, 0.5, 0.4306, 0.4722, 0.4583, 0.4722, 0.4583, 0.5, 0.4306, 0.5, 0.4583, 0.4722, 0.4861, 0.4722, 0.4861, 0.5, 0.4583, 0.5, 0.4861, 0.4722, 0.5139, 0.4722, 0.5139, 0.5, 0.4861, 0.5, 0.5139, 0.4722, 0.5417, 0.4722, 0.5417, 0.5, 0.5139, 0.5, 0.5417, 0.4722, 0.5694, 0.4722, 0.5694, 0.5, 0.5417, 0.5, 0.5694, 0.4722, 0.5972, 0.4722, 0.5972, 0.5, 0.5694, 0.5, 0.375, 0.7222, 0.4028, 0.7222, 0.4028, 0.75, 0.375, 0.75, 0.4028, 0.7222, 0.4306, 0.7222, 0.4306, 0.75, 0.4028, 0.75, 0.4306, 0.7222, 0.4583, 0.7222, 0.4583, 0.75, 0.4306, 0.75, 0.4583, 0.7222, 0.4861, 0.7222, 0.4861, 0.75, 0.4583, 0.75, 0.4861, 0.7222, 0.5139, 0.7222, 0.5139, 0.75, 0.4861, 0.75, 0.5139, 0.7222, 0.5417, 0.7222, 0.5417, 0.75, 0.5139, 0.75, 0.5417, 0.7222, 0.5694, 0.7222, 0.5694, 0.75, 0.5417, 0.75, 0.5694, 0.7222, 0.5972, 0.7222, 0.5972, 0.75, 0.5694, 0.75, 0.375, 0.2222, 0.4028, 0.2222, 0.4028, 0.25, 0.375, 0.25, 0.4028, 0.2222, 0.4306, 0.2222, 0.4306, 0.25, 0.4028, 0.25, 0.4306, 0.2222, 0.4583, 0.2222, 0.4583, 0.25, 0.4306, 0.25, 0.4583, 0.2222, 0.4861, 0.2222, 0.4861, 0.25, 0.4583, 0.25, 0.4861, 0.2222, 0.5139, 0.2222, 0.5139, 0.25, 0.4861, 0.25, 0.5139, 0.2222, 0.5417, 0.2222, 0.5417, 0.25, 0.5139, 0.25, 0.5417, 0.2222, 0.5694, 0.2222, 0.5694, 0.25, 0.5417, 0.25, 0.5694, 0.2222, 0.5972, 0.2222, 0.5972, 0.25, 0.5694, 0.25, 0.375, 0.9722, 0.4028, 0.9722, 0.4028, 1.0, 0.375, 1.0, 0.4028, 0.9722, 0.4306, 0.9722, 0.4306, 1.0, 0.4028, 1.0, 0.4306, 0.9722, 0.4583, 0.9722, 0.4583, 1.0, 0.4306, 1.0, 0.4583, 0.9722, 0.4861, 0.9722, 0.4861, 1.0, 0.4583, 1.0, 0.4861, 0.9722, 0.5139, 0.9722, 0.5139, 1.0, 0.4861, 1.0, 0.5139, 0.9722, 0.5417, 0.9722, 0.5417, 1.0, 0.5139, 1.0, 0.5417, 0.9722, 0.5694, 0.9722, 0.5694, 1.0, 0.5417, 1.0, 0.5694, 0.9722, 0.5972, 0.9722, 0.5972, 1.0, 0.5694, 1.0, 0.3857, 0.8611, 0.3857, 0.8851, 0.375, 0.8889, 0.375, 0.8611, 0.3857, 0.8371, 0.3857, 0.8611, 0.375, 0.8611, 0.375, 0.8333, 0.4028, 0.8371, 0.3857, 0.8371, 0.375, 0.8333, 0.4028, 0.8333, 0.3857, 0.8851, 0.4028, 0.8851, 0.4028, 0.8889, 0.375, 0.8889, 0.4754, 0.8371, 0.4583, 0.8371, 0.4583, 0.8333, 0.4861, 0.8333, 0.4583, 0.8371, 0.4306, 0.8371, 0.4306, 0.8333, 0.4583, 0.8333, 0.4306, 0.8371, 0.4028, 0.8371, 0.4028, 0.8333, 0.4306, 0.8333, 0.4583, 0.8851, 0.4754, 0.8851, 0.4861, 0.8889, 0.4583, 0.8889, 0.4306, 0.8851, 0.4583, 0.8851, 0.4583, 0.8889, 0.4306, 0.8889, 0.4028, 0.8851, 0.4306, 0.8851, 0.4306, 0.8889, 0.4028, 0.8889, 0.4754, 0.8851, 0.4754, 0.8611, 0.4861, 0.8611, 0.4861, 0.8889, 0.4754, 0.8611, 0.4754, 0.8371, 0.4861, 0.8333, 0.4861, 0.8611, 0.3857, 0.8611, 0.4028, 0.8611, 0.4028, 0.8851, 0.3857, 0.8851, 0.4028, 0.8611, 0.4306, 0.8611, 0.4306, 0.8851, 0.4028, 0.8851, 0.4306, 0.8611, 0.4583, 0.8611, 0.4583, 0.8851, 0.4306, 0.8851, 0.4583, 0.8611, 0.4754, 0.8611, 0.4754, 0.8851, 0.4583, 0.8851, 0.3857, 0.8371, 0.4028, 0.8371, 0.4028, 0.8611, 0.3857, 0.8611, 0.4028, 0.8371, 0.4306, 0.8371, 0.4306, 0.8611, 0.4028, 0.8611, 0.4306, 0.8371, 0.4583, 0.8371, 0.4583, 0.8611, 0.4306, 0.8611, 0.4583, 0.8371, 0.4754, 0.8371, 0.4754, 0.8611, 0.4583, 0.8611, 0.4754, 0.8851, 0.4583, 0.8851, 0.4583, 0.8851, 0.4754, 0.8851, 0.4583, 0.8371, 0.4754, 0.8371, 0.4754, 0.8371, 0.4583, 0.8371, 0.4754, 0.8371, 0.4754, 0.8611, 0.4754, 0.8611, 0.4754, 0.8371, 0.3857, 0.8611, 0.3857, 0.8371, 0.3857, 0.8371, 0.3857, 0.8611, 0.5032, 0.9204, 0.4861, 0.9204, 0.4861, 0.9167, 0.5139, 0.9167, 0.4861, 0.9204, 0.4583, 0.9204, 0.4583, 0.9167, 0.4861, 0.9167, 0.4583, 0.9204, 0.4413, 0.9204, 0.4306, 0.9167, 0.4583, 0.9167, 0.4861, 0.9685, 0.5032, 0.9685, 0.5139, 0.9722, 0.4861, 0.9722, 0.4583, 0.9685, 0.4861, 0.9685, 0.4861, 0.9722, 0.4583, 0.9722, 0.4413, 0.9685, 0.4583, 0.9685, 0.4583, 0.9722, 0.4306, 0.9722, 0.4413, 0.9444, 0.4413, 0.9685, 0.4306, 0.9722, 0.4306, 0.9444, 0.5032, 0.9685, 0.5032, 0.9444, 0.5139, 0.9444, 0.5139, 0.9722, 0.4413, 0.9204, 0.4413, 0.9444, 0.4306, 0.9444, 0.4306, 0.9167, 0.5032, 0.9444, 0.5032, 0.9204, 0.5139, 0.9167, 0.5139, 0.9444, 0.5865, 0.7815, 0.5694, 0.7815, 0.5694, 0.7778, 0.5972, 0.7778, 0.5694, 0.7815, 0.5524, 0.7815, 0.5417, 0.7778, 0.5694, 0.7778, 0.4754, 0.7815, 0.4583, 0.7815, 0.4583, 0.7778, 0.4861, 0.7778, 0.4583, 0.7815, 0.4413, 0.7815, 0.4306, 0.7778, 0.4583, 0.7778, 0.4583, 0.8018, 0.4754, 0.8018, 0.4861, 0.8056, 0.4583, 0.8056, 0.4413, 0.8018, 0.4583, 0.8018, 0.4583, 0.8056, 0.4306, 0.8056, 0.5694, 0.8296, 0.5865, 0.8296, 0.5972, 0.8333, 0.5694, 0.8333, 0.5524, 0.8296, 0.5694, 0.8296, 0.5694, 0.8333, 0.5417, 0.8333, 0.5524, 0.8056, 0.5524, 0.8296, 0.5417, 0.8333, 0.5417, 0.8056, 0.5865, 0.8296, 0.5865, 0.8056, 0.5972, 0.8056, 0.5972, 0.8333, 0.4413, 0.7815, 0.4413, 0.8018, 0.4306, 0.8056, 0.4306, 0.7778, 0.4754, 0.8018, 0.4754, 0.7815, 0.4861, 0.7778, 0.4861, 0.8056, 0.5524, 0.7815, 0.5524, 0.8056, 0.5417, 0.8056, 0.5417, 0.7778, 0.5865, 0.8056, 0.5865, 0.7815, 0.5972, 0.7778, 0.5972, 0.8056, 0.5972, 0.75, 0.625, 0.75, 0.625, 0.7778, 0.5972, 0.7778, 0.5972, 0.7778, 0.625, 0.7778, 0.625, 0.8056, 0.5972, 0.8056, 0.5972, 0.8056, 0.625, 0.8056, 0.625, 0.8333, 0.5972, 0.8333, 0.5972, 0.8333, 0.625, 0.8333, 0.625, 0.8611, 0.5972, 0.8611, 0.5972, 0.8611, 0.625, 0.8611, 0.625, 0.8889, 0.5972, 0.8889, 0.625, 0.8889, 0.5972, 0.8889, 0.5972, 0.8889, 0.625, 0.8889, 0.7361, 0.75, 0.7639, 0.75, 0.7639, 0.75, 0.7361, 0.75, 0.5972, 0.8333, 0.5972, 0.8056, 0.5972, 0.8056, 0.5972, 0.8333, 0.6528, 0.75, 0.6806, 0.75, 0.6806, 0.75, 0.6528, 0.75, 0.5972, 0.75, 0.625, 0.75, 0.625, 0.75, 0.5972, 0.75, 0.6806, 0.75, 0.7083, 0.75, 0.7083, 0.75, 0.6806, 0.75, 0.5972, 0.8889, 0.5972, 0.8611, 0.5972, 0.8611, 0.5972, 0.8889, 0.4754, 0.03028, 0.4583, 0.03028, 0.4583, 0.02778, 0.4861, 0.02778, 0.4583, 0.03028, 0.4413, 0.03028, 0.4306, 0.02778, 0.4583, 0.02778, 0.4583, 0.08083, 0.4754, 0.08083, 0.4861, 0.08333, 0.4583, 0.08333, 0.4413, 0.08083, 0.4583, 0.08083, 0.4583, 0.08333, 0.4306, 0.08333, 0.5587, 0.1136, 0.5417, 0.1136, 0.5417, 0.1111, 0.5694, 0.1111, 0.5417, 0.1136, 0.5139, 0.1136, 0.5139, 0.1111, 0.5417, 0.1111, 0.5139, 0.1136, 0.4861, 0.1136, 0.4861, 0.1111, 0.5139, 0.1111, 0.4861, 0.1136, 0.4583, 0.1136, 0.4583, 0.1111, 0.4861, 0.1111, 0.4583, 0.1136, 0.4306, 0.1136, 0.4306, 0.1111, 0.4583, 0.1111, 0.4306, 0.1136, 0.4135, 0.1136, 0.4028, 0.1111, 0.4306, 0.1111, 0.5417, 0.1364, 0.5587, 0.1364, 0.5694, 0.1389, 0.5417, 0.1389, 0.5139, 0.1364, 0.5417, 0.1364, 0.5417, 0.1389, 0.5139, 0.1389, 0.4861, 0.1364, 0.5139, 0.1364, 0.5139, 0.1389, 0.4861, 0.1389, 0.4583, 0.1364, 0.4861, 0.1364, 0.4861, 0.1389, 0.4583, 0.1389, 0.4306, 0.1364, 0.4583, 0.1364, 0.4583, 0.1389, 0.4306, 0.1389, 0.4135, 0.1364, 0.4306, 0.1364, 0.4306, 0.1389, 0.4028, 0.1389, 0.5587, 0.1692, 0.5417, 0.1692, 0.5417, 0.1667, 0.5694, 0.1667, 0.5417, 0.1692, 0.5139, 0.1692, 0.5139, 0.1667, 0.5417, 0.1667, 0.5139, 0.1692, 0.4861, 0.1692, 0.4861, 0.1667, 0.5139, 0.1667, 0.4861, 0.1692, 0.4583, 0.1692, 0.4583, 0.1667, 0.4861, 0.1667, 0.4583, 0.1692, 0.4306, 0.1692, 0.4306, 0.1667, 0.4583, 0.1667, 0.4306, 0.1692, 0.4135, 0.1692, 0.4028, 0.1667, 0.4306, 0.1667, 0.5417, 0.2197, 0.5587, 0.2197, 0.5694, 0.2222, 0.5417, 0.2222, 0.5139, 0.2197, 0.5417, 0.2197, 0.5417, 0.2222, 0.5139, 0.2222, 0.4861, 0.2197, 0.5139, 0.2197, 0.5139, 0.2222, 0.4861, 0.2222, 0.4583, 0.2197, 0.4861, 0.2197, 0.4861, 0.2222, 0.4583, 0.2222, 0.4306, 0.2197, 0.4583, 0.2197, 0.4583, 0.2222, 0.4306, 0.2222, 0.4135, 0.2197, 0.4306, 0.2197, 0.4306, 0.2222, 0.4028, 0.2222, 0.4135, 0.1944, 0.4135, 0.2197, 0.4028, 0.2222, 0.4028, 0.1944, 0.5587, 0.2197, 0.5587, 0.1944, 0.5694, 0.1944, 0.5694, 0.2222, 0.4135, 0.1692, 0.4135, 0.1944, 0.4028, 0.1944, 0.4028, 0.1667, 0.5587, 0.1944, 0.5587, 0.1692, 0.5694, 0.1667, 0.5694, 0.1944, 0.4135, 0.1136, 0.4135, 0.1364, 0.4028, 0.1389, 0.4028, 0.1111, 0.5587, 0.1364, 0.5587, 0.1136, 0.5694, 0.1111, 0.5694, 0.1389, 0.4413, 0.05556, 0.4413, 0.08083, 0.4306, 0.08333, 0.4306, 0.05556, 0.4754, 0.08083, 0.4754, 0.05556, 0.4861, 0.05556, 0.4861, 0.08333, 0.4413, 0.03028, 0.4413, 0.05556, 0.4306, 0.05556, 0.4306, 0.02778, 0.4754, 0.05556, 0.4754, 0.03028, 0.4861, 0.02778, 0.4861, 0.05556, 0.4135, 0.1944, 0.4306, 0.1944, 0.4306, 0.2197, 0.4135, 0.2197, 0.4306, 0.1944, 0.4583, 0.1944, 0.4583, 0.2197, 0.4306, 0.2197, 0.4583, 0.1944, 0.4861, 0.1944, 0.4861, 0.2197, 0.4583, 0.2197, 0.4861, 0.1944, 0.5139, 0.1944, 0.5139, 0.2197, 0.4861, 0.2197, 0.5139, 0.1944, 0.5417, 0.1944, 0.5417, 0.2197, 0.5139, 0.2197, 0.5417, 0.1944, 0.5587, 0.1944, 0.5587, 0.2197, 0.5417, 0.2197, 0.4135, 0.1692, 0.4306, 0.1692, 0.4306, 0.1944, 0.4135, 0.1944, 0.4306, 0.1692, 0.4583, 0.1692, 0.4583, 0.1944, 0.4306, 0.1944, 0.4583, 0.1692, 0.4861, 0.1692, 0.4861, 0.1944, 0.4583, 0.1944, 0.4861, 0.1692, 0.5139, 0.1692, 0.5139, 0.1944, 0.4861, 0.1944, 0.5139, 0.1692, 0.5417, 0.1692, 0.5417, 0.1944, 0.5139, 0.1944, 0.5417, 0.1692, 0.5587, 0.1692, 0.5587, 0.1944, 0.5417, 0.1944, 0.4135, 0.1136, 0.4306, 0.1136, 0.4306, 0.1364, 0.4135, 0.1364, 0.4306, 0.1136, 0.4583, 0.1136, 0.4583, 0.1364, 0.4306, 0.1364, 0.4583, 0.1136, 0.4861, 0.1136, 0.4861, 0.1364, 0.4583, 0.1364, 0.4861, 0.1136, 0.5139, 0.1136, 0.5139, 0.1364, 0.4861, 0.1364, 0.5139, 0.1136, 0.5417, 0.1136, 0.5417, 0.1364, 0.5139, 0.1364, 0.5417, 0.1136, 0.5587, 0.1136, 0.5587, 0.1364, 0.5417, 0.1364, 0.4413, 0.05556, 0.4583, 0.05556, 0.4583, 0.08083, 0.4413, 0.08083, 0.4583, 0.05556, 0.4754, 0.05556, 0.4754, 0.08083, 0.4583, 0.08083, 0.4413, 0.03028, 0.4583, 0.03028, 0.4583, 0.05556, 0.4413, 0.05556, 0.4583, 0.03028, 0.4754, 0.03028, 0.4754, 0.05556, 0.4583, 0.05556, 0.4861, 0.1136, 0.5139, 0.1136, 0.5139, 0.1136, 0.4861, 0.1136, 0.5587, 0.1136, 0.5587, 0.1364, 0.5587, 0.1364, 0.5587, 0.1136, 0.4306, 0.1692, 0.4583, 0.1692, 0.4583, 0.1692, 0.4306, 0.1692, 0.4583, 0.1136, 0.4861, 0.1136, 0.4861, 0.1136, 0.4583, 0.1136, 0.4413, 0.08083, 0.4413, 0.05556, 0.4413, 0.05556, 0.4413, 0.08083, 0.4135, 0.1692, 0.4306, 0.1692, 0.4306, 0.1692, 0.4135, 0.1692, 0.4306, 0.1136, 0.4583, 0.1136, 0.4583, 0.1136, 0.4306, 0.1136, 0.4754, 0.05556, 0.4754, 0.08083, 0.4754, 0.08083, 0.4754, 0.05556, 0.5587, 0.2197, 0.5417, 0.2197, 0.5417, 0.2197, 0.5587, 0.2197, 0.4135, 0.1136, 0.4306, 0.1136, 0.4306, 0.1136, 0.4135, 0.1136, 0.4413, 0.05556, 0.4413, 0.03028, 0.4413, 0.03028, 0.4413, 0.05556, 0.5417, 0.2197, 0.5139, 0.2197, 0.5139, 0.2197, 0.5417, 0.2197, 0.5587, 0.1364, 0.5417, 0.1364, 0.5417, 0.1364, 0.5587, 0.1364, 0.4754, 0.03028, 0.4754, 0.05556, 0.4754, 0.05556, 0.4754, 0.03028, 0.5139, 0.2197, 0.4861, 0.2197, 0.4861, 0.2197, 0.5139, 0.2197, 0.5417, 0.1364, 0.5139, 0.1364, 0.5139, 0.1364, 0.5417, 0.1364, 0.4413, 0.9444, 0.4583, 0.9444, 0.4583, 0.9685, 0.4413, 0.9685, 0.4583, 0.9444, 0.4861, 0.9444, 0.4861, 0.9685, 0.4583, 0.9685, 0.4861, 0.9444, 0.5032, 0.9444, 0.5032, 0.9685, 0.4861, 0.9685, 0.4413, 0.9204, 0.4583, 0.9204, 0.4583, 0.9444, 0.4413, 0.9444, 0.4583, 0.9204, 0.4861, 0.9204, 0.4861, 0.9444, 0.4583, 0.9444, 0.4861, 0.9204, 0.5032, 0.9204, 0.5032, 0.9444, 0.4861, 0.9444, 0.5524, 0.8056, 0.5694, 0.8056, 0.5694, 0.8296, 0.5524, 0.8296, 0.5694, 0.8056, 0.5865, 0.8056, 0.5865, 0.8296, 0.5694, 0.8296, 0.4413, 0.7815, 0.4583, 0.7815, 0.4583, 0.8018, 0.4413, 0.8018, 0.4583, 0.7815, 0.4754, 0.7815, 0.4754, 0.8018, 0.4583, 0.8018, 0.5524, 0.7815, 0.5694, 0.7815, 0.5694, 0.8056, 0.5524, 0.8056, 0.5694, 0.7815, 0.5865, 0.7815, 0.5865, 0.8056, 0.5694, 0.8056, 0.5865, 0.8056, 0.5865, 0.8296, 0.5865, 0.8296, 0.5865, 0.8056, 0.5032, 0.9444, 0.5032, 0.9685, 0.5032, 0.9685, 0.5032, 0.9444, 0.4583, 0.7815, 0.4754, 0.7815, 0.4754, 0.7815, 0.4583, 0.7815, 0.4861, 0.9204, 0.5032, 0.9204, 0.5032, 0.9204, 0.4861, 0.9204, 0.4413, 0.8018, 0.4413, 0.7815, 0.4413, 0.7815, 0.4413, 0.8018, 0.4413, 0.9444, 0.4413, 0.9204, 0.4413, 0.9204, 0.4413, 0.9444, 0.4413, 0.7815, 0.4583, 0.7815, 0.4583, 0.7815, 0.4413, 0.7815, 0.4583, 0.9204, 0.4861, 0.9204, 0.4861, 0.9204, 0.4583, 0.9204, 0.4754, 0.7815, 0.4754, 0.8018, 0.4754, 0.8018, 0.4754, 0.7815, 0.5032, 0.9204, 0.5032, 0.9444, 0.5032, 0.9444, 0.5032, 0.9204, 0.4754, 0.8018, 0.4583, 0.8018, 0.4583, 0.8018, 0.4754, 0.8018, 0.4413, 0.9204, 0.4583, 0.9204, 0.4583, 0.9204, 0.4413, 0.9204, 0.5587, 0.5303, 0.5417, 0.5303, 0.5417, 0.5278, 0.5694, 0.5278, 0.5417, 0.5303, 0.5139, 0.5303, 0.5139, 0.5278, 0.5417, 0.5278, 0.5139, 0.5303, 0.4861, 0.5303, 0.4861, 0.5278, 0.5139, 0.5278, 0.4861, 0.5303, 0.4583, 0.5303, 0.4583, 0.5278, 0.4861, 0.5278, 0.4583, 0.5303, 0.4306, 0.5303, 0.4306, 0.5278, 0.4583, 0.5278, 0.4306, 0.5303, 0.4135, 0.5303, 0.4028, 0.5278, 0.4306, 0.5278, 0.5417, 0.5808, 0.5587, 0.5808, 0.5694, 0.5833, 0.5417, 0.5833, 0.5139, 0.5808, 0.5417, 0.5808, 0.5417, 0.5833, 0.5139, 0.5833, 0.4861, 0.5808, 0.5139, 0.5808, 0.5139, 0.5833, 0.4861, 0.5833, 0.4583, 0.5808, 0.4861, 0.5808, 0.4861, 0.5833, 0.4583, 0.5833, 0.4306, 0.5808, 0.4583, 0.5808, 0.4583, 0.5833, 0.4306, 0.5833, 0.4135, 0.5808, 0.4306, 0.5808, 0.4306, 0.5833, 0.4028, 0.5833, 0.5587, 0.6136, 0.5417, 0.6136, 0.5417, 0.6111, 0.5694, 0.6111, 0.5417, 0.6136, 0.5139, 0.6136, 0.5139, 0.6111, 0.5417, 0.6111, 0.5139, 0.6136, 0.4861, 0.6136, 0.4861, 0.6111, 0.5139, 0.6111, 0.4861, 0.6136, 0.4583, 0.6136, 0.4583, 0.6111, 0.4861, 0.6111, 0.4583, 0.6136, 0.4306, 0.6136, 0.4306, 0.6111, 0.4583, 0.6111, 0.4306, 0.6136, 0.4135, 0.6136, 0.4028, 0.6111, 0.4306, 0.6111, 0.5417, 0.6364, 0.5587, 0.6364, 0.5694, 0.6389, 0.5417, 0.6389, 0.5139, 0.6364, 0.5417, 0.6364, 0.5417, 0.6389, 0.5139, 0.6389, 0.4861, 0.6364, 0.5139, 0.6364, 0.5139, 0.6389, 0.4861, 0.6389, 0.4583, 0.6364, 0.4861, 0.6364, 0.4861, 0.6389, 0.4583, 0.6389, 0.4306, 0.6364, 0.4583, 0.6364, 0.4583, 0.6389, 0.4306, 0.6389, 0.4135, 0.6364, 0.4306, 0.6364, 0.4306, 0.6389, 0.4028, 0.6389, 0.4754, 0.6692, 0.4583, 0.6692, 0.4583, 0.6667, 0.4861, 0.6667, 0.4583, 0.6692, 0.4413, 0.6692, 0.4306, 0.6667, 0.4583, 0.6667, 0.4583, 0.7197, 0.4754, 0.7197, 0.4861, 0.7222, 0.4583, 0.7222, 0.4413, 0.7197, 0.4583, 0.7197, 0.4583, 0.7222, 0.4306, 0.7222, 0.4413, 0.6944, 0.4413, 0.7197, 0.4306, 0.7222, 0.4306, 0.6944, 0.4754, 0.7197, 0.4754, 0.6944, 0.4861, 0.6944, 0.4861, 0.7222, 0.4413, 0.6692, 0.4413, 0.6944, 0.4306, 0.6944, 0.4306, 0.6667, 0.4754, 0.6944, 0.4754, 0.6692, 0.4861, 0.6667, 0.4861, 0.6944, 0.4135, 0.6136, 0.4135, 0.6364, 0.4028, 0.6389, 0.4028, 0.6111, 0.5587, 0.6364, 0.5587, 0.6136, 0.5694, 0.6111, 0.5694, 0.6389, 0.4135, 0.5556, 0.4135, 0.5808, 0.4028, 0.5833, 0.4028, 0.5556, 0.5587, 0.5808, 0.5587, 0.5556, 0.5694, 0.5556, 0.5694, 0.5833, 0.4135, 0.5303, 0.4135, 0.5556, 0.4028, 0.5556, 0.4028, 0.5278, 0.5587, 0.5556, 0.5587, 0.5303, 0.5694, 0.5278, 0.5694, 0.5556, 0.4413, 0.6944, 0.4583, 0.6944, 0.4583, 0.7197, 0.4413, 0.7197, 0.4583, 0.6944, 0.4754, 0.6944, 0.4754, 0.7197, 0.4583, 0.7197, 0.4413, 0.6692, 0.4583, 0.6692, 0.4583, 0.6944, 0.4413, 0.6944, 0.4583, 0.6692, 0.4754, 0.6692, 0.4754, 0.6944, 0.4583, 0.6944, 0.4135, 0.6136, 0.4306, 0.6136, 0.4306, 0.6364, 0.4135, 0.6364, 0.4306, 0.6136, 0.4583, 0.6136, 0.4583, 0.6364, 0.4306, 0.6364, 0.4583, 0.6136, 0.4861, 0.6136, 0.4861, 0.6364, 0.4583, 0.6364, 0.4861, 0.6136, 0.5139, 0.6136, 0.5139, 0.6364, 0.4861, 0.6364, 0.5139, 0.6136, 0.5417, 0.6136, 0.5417, 0.6364, 0.5139, 0.6364, 0.5417, 0.6136, 0.5587, 0.6136, 0.5587, 0.6364, 0.5417, 0.6364, 0.4135, 0.5556, 0.4306, 0.5556, 0.4306, 0.5808, 0.4135, 0.5808, 0.4306, 0.5556, 0.4583, 0.5556, 0.4583, 0.5808, 0.4306, 0.5808, 0.4583, 0.5556, 0.4861, 0.5556, 0.4861, 0.5808, 0.4583, 0.5808, 0.4861, 0.5556, 0.5139, 0.5556, 0.5139, 0.5808, 0.4861, 0.5808, 0.5139, 0.5556, 0.5417, 0.5556, 0.5417, 0.5808, 0.5139, 0.5808, 0.5417, 0.5556, 0.5587, 0.5556, 0.5587, 0.5808, 0.5417, 0.5808, 0.4135, 0.5303, 0.4306, 0.5303, 0.4306, 0.5556, 0.4135, 0.5556, 0.4306, 0.5303, 0.4583, 0.5303, 0.4583, 0.5556, 0.4306, 0.5556, 0.4583, 0.5303, 0.4861, 0.5303, 0.4861, 0.5556, 0.4583, 0.5556, 0.4861, 0.5303, 0.5139, 0.5303, 0.5139, 0.5556, 0.4861, 0.5556, 0.5139, 0.5303, 0.5417, 0.5303, 0.5417, 0.5556, 0.5139, 0.5556, 0.5417, 0.5303, 0.5587, 0.5303, 0.5587, 0.5556, 0.5417, 0.5556, 0.5139, 0.6364, 0.4861, 0.6364, 0.4861, 0.6364, 0.5139, 0.6364, 0.5417, 0.5808, 0.5139, 0.5808, 0.5139, 0.5808, 0.5417, 0.5808, 0.4135, 0.5808, 0.4135, 0.5556, 0.4135, 0.5556, 0.4135, 0.5808, 0.4861, 0.6364, 0.4583, 0.6364, 0.4583, 0.6364, 0.4861, 0.6364, 0.5139, 0.5808, 0.4861, 0.5808, 0.4861, 0.5808, 0.5139, 0.5808, 0.5587, 0.5556, 0.5587, 0.5808, 0.5587, 0.5808, 0.5587, 0.5556, 0.4583, 0.6364, 0.4306, 0.6364, 0.4306, 0.6364, 0.4583, 0.6364, 0.4861, 0.5808, 0.4583, 0.5808, 0.4583, 0.5808, 0.4861, 0.5808, 0.4135, 0.5556, 0.4135, 0.5303, 0.4135, 0.5303, 0.4135, 0.5556, 0.4306, 0.6364, 0.4135, 0.6364, 0.4135, 0.6364, 0.4306, 0.6364, 0.4583, 0.5808, 0.4306, 0.5808, 0.4306, 0.5808, 0.4583, 0.5808, 0.5587, 0.5303, 0.5587, 0.5556, 0.5587, 0.5556, 0.5587, 0.5303, 0.4583, 0.6692, 0.4754, 0.6692, 0.4754, 0.6692, 0.4583, 0.6692, 0.4306, 0.5808, 0.4135, 0.5808, 0.4135, 0.5808, 0.4306, 0.5808, 0.4413, 0.6692, 0.4583, 0.6692, 0.4583, 0.6692, 0.4413, 0.6692, 0.5417, 0.6136, 0.5587, 0.6136, 0.5587, 0.6136, 0.5417, 0.6136, 0.5865, 0.2815, 0.5694, 0.2815, 0.5694, 0.2778, 0.5972, 0.2778, 0.5694, 0.2815, 0.5524, 0.2815, 0.5417, 0.2778, 0.5694, 0.2778, 0.4754, 0.2815, 0.4583, 0.2815, 0.4583, 0.2778, 0.4861, 0.2778, 0.4583, 0.2815, 0.4413, 0.2815, 0.4306, 0.2778, 0.4583, 0.2778, 0.5694, 0.3296, 0.5865, 0.3296, 0.5972, 0.3333, 0.5694, 0.3333, 0.5524, 0.3296, 0.5694, 0.3296, 0.5694, 0.3333, 0.5417, 0.3333, 0.4583, 0.3296, 0.4754, 0.3296, 0.4861, 0.3333, 0.4583, 0.3333, 0.4413, 0.3296, 0.4583, 0.3296, 0.4583, 0.3333, 0.4306, 0.3333, 0.5865, 0.3649, 0.5694, 0.3649, 0.5694, 0.3611, 0.5972, 0.3611, 0.5694, 0.3649, 0.5417, 0.3649, 0.5417, 0.3611, 0.5694, 0.3611, 0.5417, 0.3649, 0.5139, 0.3649, 0.5139, 0.3611, 0.5417, 0.3611, 0.5139, 0.3649, 0.4861, 0.3649, 0.4861, 0.3611, 0.5139, 0.3611, 0.4861, 0.3649, 0.4583, 0.3649, 0.4583, 0.3611, 0.4861, 0.3611, 0.4583, 0.3649, 0.4306, 0.3649, 0.4306, 0.3611, 0.4583, 0.3611, 0.4306, 0.3649, 0.4135, 0.3649, 0.4028, 0.3611, 0.4306, 0.3611, 0.5694, 0.4129, 0.5865, 0.4129, 0.5972, 0.4167, 0.5694, 0.4167, 0.5417, 0.4129, 0.5694, 0.4129, 0.5694, 0.4167, 0.5417, 0.4167, 0.5139, 0.4129, 0.5417, 0.4129, 0.5417, 0.4167, 0.5139, 0.4167, 0.4861, 0.4129, 0.5139, 0.4129, 0.5139, 0.4167, 0.4861, 0.4167, 0.4583, 0.4129, 0.4861, 0.4129, 0.4861, 0.4167, 0.4583, 0.4167, 0.4306, 0.4129, 0.4583, 0.4129, 0.4583, 0.4167, 0.4306, 0.4167, 0.4135, 0.4129, 0.4306, 0.4129, 0.4306, 0.4167, 0.4028, 0.4167, 0.5587, 0.4482, 0.5417, 0.4482, 0.5417, 0.4444, 0.5694, 0.4444, 0.5417, 0.4482, 0.5139, 0.4482, 0.5139, 0.4444, 0.5417, 0.4444, 0.5139, 0.4482, 0.4861, 0.4482, 0.4861, 0.4444, 0.5139, 0.4444, 0.4861, 0.4482, 0.4583, 0.4482, 0.4583, 0.4444, 0.4861, 0.4444, 0.4583, 0.4482, 0.4306, 0.4482, 0.4306, 0.4444, 0.4583, 0.4444, 0.4306, 0.4482, 0.4135, 0.4482, 0.4028, 0.4444, 0.4306, 0.4444, 0.5417, 0.4685, 0.5587, 0.4685, 0.5694, 0.4722, 0.5417, 0.4722, 0.5139, 0.4685, 0.5417, 0.4685, 0.5417, 0.4722, 0.5139, 0.4722, 0.4861, 0.4685, 0.5139, 0.4685, 0.5139, 0.4722, 0.4861, 0.4722, 0.4583, 0.4685, 0.4861, 0.4685, 0.4861, 0.4722, 0.4583, 0.4722, 0.4306, 0.4685, 0.4583, 0.4685, 0.4583, 0.4722, 0.4306, 0.4722, 0.4135, 0.4685, 0.4306, 0.4685, 0.4306, 0.4722, 0.4028, 0.4722, 0.4135, 0.4482, 0.4135, 0.4685, 0.4028, 0.4722, 0.4028, 0.4444, 0.5587, 0.4685, 0.5587, 0.4482, 0.5694, 0.4444, 0.5694, 0.4722, 0.4135, 0.3889, 0.4135, 0.4129, 0.4028, 0.4167, 0.4028, 0.3889, 0.5865, 0.4129, 0.5865, 0.3889, 0.5972, 0.3889, 0.5972, 0.4167, 0.4135, 0.3649, 0.4135, 0.3889, 0.4028, 0.3889, 0.4028, 0.3611, 0.5865, 0.3889, 0.5865, 0.3649, 0.5972, 0.3611, 0.5972, 0.3889, 0.4413, 0.3056, 0.4413, 0.3296, 0.4306, 0.3333, 0.4306, 0.3056, 0.4754, 0.3296, 0.4754, 0.3056, 0.4861, 0.3056, 0.4861, 0.3333, 0.5524, 0.3056, 0.5524, 0.3296, 0.5417, 0.3333, 0.5417, 0.3056, 0.5865, 0.3296, 0.5865, 0.3056, 0.5972, 0.3056, 0.5972, 0.3333, 0.4413, 0.2815, 0.4413, 0.3056, 0.4306, 0.3056, 0.4306, 0.2778, 0.4754, 0.3056, 0.4754, 0.2815, 0.4861, 0.2778, 0.4861, 0.3056, 0.5524, 0.2815, 0.5524, 0.3056, 0.5417, 0.3056, 0.5417, 0.2778, 0.5865, 0.3056, 0.5865, 0.2815, 0.5972, 0.2778, 0.5972, 0.3056, 0.4135, 0.4482, 0.4306, 0.4482, 0.4306, 0.4685, 0.4135, 0.4685, 0.4306, 0.4482, 0.4583, 0.4482, 0.4583, 0.4685, 0.4306, 0.4685, 0.4583, 0.4482, 0.4861, 0.4482, 0.4861, 0.4685, 0.4583, 0.4685, 0.4861, 0.4482, 0.5139, 0.4482, 0.5139, 0.4685, 0.4861, 0.4685, 0.5139, 0.4482, 0.5417, 0.4482, 0.5417, 0.4685, 0.5139, 0.4685, 0.5417, 0.4482, 0.5587, 0.4482, 0.5587, 0.4685, 0.5417, 0.4685, 0.4135, 0.3889, 0.4306, 0.3889, 0.4306, 0.4129, 0.4135, 0.4129, 0.4306, 0.3889, 0.4583, 0.3889, 0.4583, 0.4129, 0.4306, 0.4129, 0.4583, 0.3889, 0.4861, 0.3889, 0.4861, 0.4129, 0.4583, 0.4129, 0.4861, 0.3889, 0.5139, 0.3889, 0.5139, 0.4129, 0.4861, 0.4129, 0.5139, 0.3889, 0.5417, 0.3889, 0.5417, 0.4129, 0.5139, 0.4129, 0.5417, 0.3889, 0.5694, 0.3889, 0.5694, 0.4129, 0.5417, 0.4129, 0.5694, 0.3889, 0.5865, 0.3889, 0.5865, 0.4129, 0.5694, 0.4129, 0.4135, 0.3649, 0.4306, 0.3649, 0.4306, 0.3889, 0.4135, 0.3889, 0.4306, 0.3649, 0.4583, 0.3649, 0.4583, 0.3889, 0.4306, 0.3889, 0.4583, 0.3649, 0.4861, 0.3649, 0.4861, 0.3889, 0.4583, 0.3889, 0.4861, 0.3649, 0.5139, 0.3649, 0.5139, 0.3889, 0.4861, 0.3889, 0.5139, 0.3649, 0.5417, 0.3649, 0.5417, 0.3889, 0.5139, 0.3889, 0.5417, 0.3649, 0.5694, 0.3649, 0.5694, 0.3889, 0.5417, 0.3889, 0.5694, 0.3649, 0.5865, 0.3649, 0.5865, 0.3889, 0.5694, 0.3889, 0.4413, 0.3056, 0.4583, 0.3056, 0.4583, 0.3296, 0.4413, 0.3296, 0.4583, 0.3056, 0.4754, 0.3056, 0.4754, 0.3296, 0.4583, 0.3296, 0.5524, 0.3056, 0.5694, 0.3056, 0.5694, 0.3296, 0.5524, 0.3296, 0.5694, 0.3056, 0.5865, 0.3056, 0.5865, 0.3296, 0.5694, 0.3296, 0.4413, 0.2815, 0.4583, 0.2815, 0.4583, 0.3056, 0.4413, 0.3056, 0.4583, 0.2815, 0.4754, 0.2815, 0.4754, 0.3056, 0.4583, 0.3056, 0.5524, 0.2815, 0.5694, 0.2815, 0.5694, 0.3056, 0.5524, 0.3056, 0.5694, 0.2815, 0.5865, 0.2815, 0.5865, 0.3056, 0.5694, 0.3056, 0.4861, 0.3649, 0.5139, 0.3649, 0.5139, 0.3649, 0.4861, 0.3649, 0.4135, 0.3889, 0.4135, 0.3649, 0.4135, 0.3649, 0.4135, 0.3889, 0.4583, 0.4482, 0.4861, 0.4482, 0.4861, 0.4482, 0.4583, 0.4482, 0.4583, 0.3649, 0.4861, 0.3649, 0.4861, 0.3649, 0.4583, 0.3649, 0.5865, 0.3649, 0.5865, 0.3889, 0.5865, 0.3889, 0.5865, 0.3649, 0.4306, 0.4482, 0.4583, 0.4482, 0.4583, 0.4482, 0.4306, 0.4482, 0.4306, 0.3649, 0.4583, 0.3649, 0.4583, 0.3649, 0.4306, 0.3649, 0.4413, 0.3296, 0.4413, 0.3056, 0.4413, 0.3056, 0.4413, 0.3296, 0.5694, 0.2815, 0.5865, 0.2815, 0.5865, 0.2815, 0.5694, 0.2815, 0.4135, 0.4482, 0.4306, 0.4482, 0.4306, 0.4482, 0.4135, 0.4482, 0.4135, 0.3649, 0.4306, 0.3649, 0.4306, 0.3649, 0.4135, 0.3649, 0.4754, 0.3056, 0.4754, 0.3296, 0.4754, 0.3296, 0.4754, 0.3056, 0.5524, 0.2815, 0.5694, 0.2815, 0.5694, 0.2815, 0.5524, 0.2815, 0.5587, 0.4685, 0.5417, 0.4685, 0.5417, 0.4685, 0.5587, 0.4685, 0.5865, 0.4129, 0.5694, 0.4129, 0.5694, 0.4129, 0.5865, 0.4129, 0.5524, 0.3296, 0.5524, 0.3056, 0.5524, 0.3056, 0.5524, 0.3296, 0.4583, 0.2815, 0.4754, 0.2815, 0.4754, 0.2815, 0.4583, 0.2815, 0.5417, 0.4685, 0.5139, 0.4685, 0.5139, 0.4685, 0.5417, 0.4685, 0.5694, 0.4129, 0.5417, 0.4129, 0.5417, 0.4129, 0.5694, 0.4129, 0.5865, 0.3056, 0.5865, 0.3296, 0.5865, 0.3296, 0.5865, 0.3056])
me_cube.materials.append(mat_material)
me_cube.use_mirror_vertex_groups = False
me_cube.update()

# ---- objects
ob_buildinglevel = bpy.data.objects.new('buildinglevel', me_cube)
ob_light = bpy.data.objects.new('Light', light_light)
ob_camera = bpy.data.objects.new('Camera', cam_camera)

# ---- transforms, parenting, visibility, modifiers, constraints
ob_buildinglevel.location = (0.0, 0.0, 1.0)
ob_buildinglevel.lock_rotations_4d = False
ob_buildinglevel.empty_display_type = 'ARROWS'
ob_buildinglevel.lineart.crease_threshold = 0.0
_m = ob_buildinglevel.modifiers.new('Array', 'ARRAY')
_m.count = 10
_m.relative_offset_displace = (0.0, 0.0, 1.0)
ob_light.location = (4.076, 1.005, 5.904)
ob_light.rotation_euler = (0.6503, 0.05522, 1.866)
ob_light.lock_rotations_4d = False
ob_light.empty_display_type = 'ARROWS'
ob_light.color = (0.0, 0.0, 0.0, 0.0)
ob_light.lineart.crease_threshold = 0.0
ob_camera.location = (7.359, -6.926, 4.958)
ob_camera.rotation_euler = (1.109, 0.0, 0.8149)
ob_camera.lock_rotations_4d = False
ob_camera.empty_display_type = 'ARROWS'
ob_camera.color = (0.0, 0.0, 0.0, 0.0)
ob_camera.display_type = 'WIRE'
ob_camera.lineart.crease_threshold = 0.0

# ---- collection membership
col_collection.objects.link(ob_buildinglevel)
col_collection.objects.link(ob_light)
col_collection.objects.link(ob_camera)

# ---- scene / render settings (as saved in the file)
scene.camera = ob_camera
scene.frame_start = 1; scene.frame_end = 250; scene.frame_set(1)
scene.render.engine = 'BLENDER_EEVEE_NEXT'
scene.cycles.sampling_pattern = 'TABULATED_SOBOL'
bpy.context.view_layer.update()
